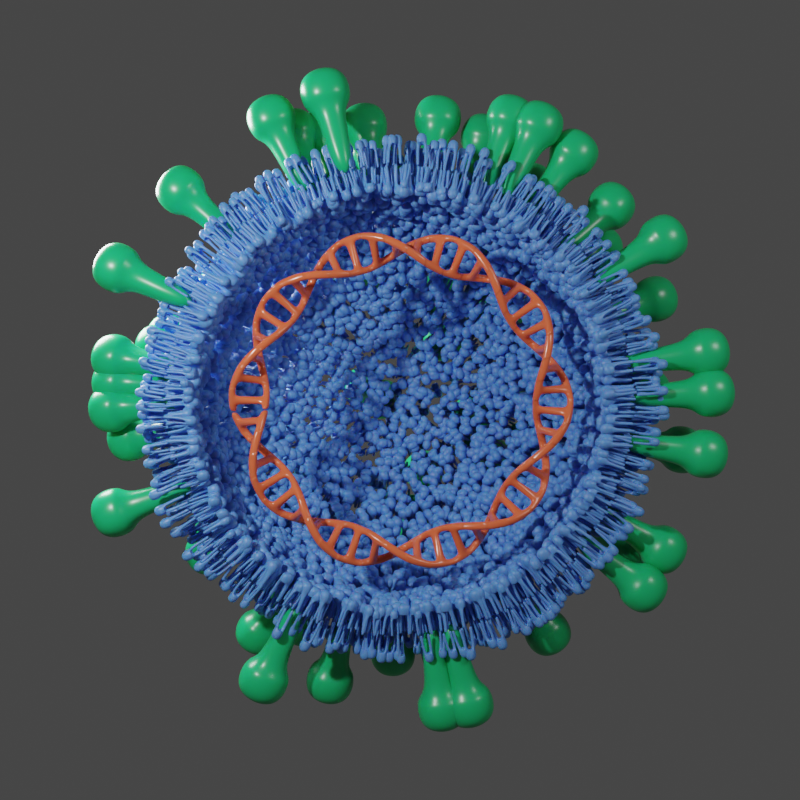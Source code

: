 # Source: virus.blend  (saved by Blender 4.1.23; exported with 4.5.12 LTS)
import bpy
from mathutils import Matrix  # noqa: F401  (used for matrix-valued properties, if any)

bpy.ops.wm.read_factory_settings(use_empty=True)
scene = bpy.context.scene
scene.name = 'Scene'

# ---- collections
col_collection = bpy.data.collections.new('Collection'); scene.collection.children.link(col_collection)
col_render = bpy.data.collections.new('render'); scene.collection.children.link(col_render)

# ---- materials (node trees are filled in below, after node groups)
mat_material_002 = bpy.data.materials.new('Material.002')
mat_material_002.diffuse_color = (0.1141, 0.8, 0.4375, 1.0)
mat_dna = bpy.data.materials.new('DNA')
mat_dna.diffuse_color = (0.8, 0.4808, 0.2422, 1.0)
mat_material_001 = bpy.data.materials.new('Material.001')
mat_material_001.diffuse_color = (0.2113, 0.5084, 0.8, 1.0)

# ---- node groups
ng_geometry_nodes = bpy.data.node_groups.new('Geometry Nodes', 'GeometryNodeTree')
_s = ng_geometry_nodes.interface.new_socket(name='Geometry', in_out='OUTPUT', socket_type='NodeSocketGeometry')
_s = ng_geometry_nodes.interface.new_socket(name='Geometry', in_out='INPUT', socket_type='NodeSocketGeometry')
ng_geometry_nodes.is_modifier = True
# nodes of 'Geometry Nodes' reference scene objects; filled in after objects exist

# ---- material node trees
mat_material_002.use_nodes = True; mat_material_002.node_tree.nodes.clear()
_N = mat_material_002.node_tree.nodes; _L = mat_material_002.node_tree.links
n0 = _N.new('ShaderNodeBsdfPrincipled'); n0.name = 'Principled BSDF'; n0.location = (10, 300)
n0.inputs[0].default_value = (0.01264, 0.5103, 0.1722, 1.0)
n0.inputs[2].default_value = 0.3
n0.inputs[8].default_value = 0.2
n0.inputs[9].default_value = (0.1, 1.0, 0.1)
n0.inputs[10].default_value = 0.5
n1 = _N.new('ShaderNodeOutputMaterial'); n1.name = 'Material Output'; n1.location = (300, 300)
_L.new(n0.outputs[0], n1.inputs[0])
n1.is_active_output = True
mat_dna.use_nodes = True; mat_dna.node_tree.nodes.clear()
_N = mat_dna.node_tree.nodes; _L = mat_dna.node_tree.links
n0 = _N.new('ShaderNodeBsdfPrincipled'); n0.name = 'Principled BSDF'; n0.location = (10, 300)
n0.inputs[0].default_value = (0.8809, 0.1572, 0.06392, 1.0)
n0.inputs[2].default_value = 0.2
n0.inputs[8].default_value = 0.2
n1 = _N.new('ShaderNodeOutputMaterial'); n1.name = 'Material Output'; n1.location = (300, 300)
_L.new(n0.outputs[0], n1.inputs[0])
n1.is_active_output = True
mat_material_001.use_nodes = True; mat_material_001.node_tree.nodes.clear()
_N = mat_material_001.node_tree.nodes; _L = mat_material_001.node_tree.links
n0 = _N.new('ShaderNodeBsdfPrincipled'); n0.name = 'Principled BSDF'; n0.location = (10, 300)
n0.inputs[0].default_value = (0.1329, 0.3305, 0.8, 1.0)
n0.inputs[2].default_value = 0.4
n0.inputs[8].default_value = 0.5
n1 = _N.new('ShaderNodeOutputMaterial'); n1.name = 'Material Output'; n1.location = (300, 300)
_L.new(n0.outputs[0], n1.inputs[0])
n1.is_active_output = True

# ---- world
world_world = bpy.data.worlds.new('World'); scene.world = world_world
world_world.use_nodes = True; world_world.node_tree.nodes.clear()
_N = world_world.node_tree.nodes; _L = world_world.node_tree.links
n0 = _N.new('ShaderNodeOutputWorld'); n0.name = 'World Output'; n0.location = (300, 300)
n1 = _N.new('ShaderNodeBackground'); n1.name = 'Background'; n1.location = (10, 300)
n1.inputs[0].default_value = (0.05088, 0.05088, 0.05088, 1.0)
_L.new(n1.outputs[0], n0.inputs[0])
n0.is_active_output = True
world_world.color = (0.05088, 0.05088, 0.05088)
world_world.use_sun_shadow = False
world_world.sun_shadow_jitter_overblur = 0.0

# ---- cameras
cam_camera = bpy.data.cameras.new('Camera')
cam_camera.clip_end = 100.0
cam_camera.ortho_scale = 7.314

# ---- lights
light_light = bpy.data.lights.new('Light', 'POINT')
light_light.transmission_factor = 0.0
light_light.energy = 9000.0
light_light.shadow_soft_size = 0.5
light_light.shadow_maximum_resolution = 0.006
light_light.use_absolute_resolution = True
light_light.cycles.max_bounces = 512
light_area = bpy.data.lights.new('Area', 'AREA')
light_area.transmission_factor = 0.0
light_area.energy = 5000.0
light_area.shadow_maximum_resolution = 0.006
light_area.use_absolute_resolution = True
light_area.size = 6.0
light_area.size_y = 1.0
light_area_001 = bpy.data.lights.new('Area.001', 'AREA')
light_area_001.transmission_factor = 0.0
light_area_001.energy = 1000.0
light_area_001.shadow_maximum_resolution = 0.006
light_area_001.use_absolute_resolution = True
light_area_001.size = 4.5
light_area_001.size_y = 1.0

# ---- meshes
me_cube_003 = bpy.data.meshes.new('Cube.003')
me_cube_003.from_pydata([(-0.3216, -0.3216, -0.2245), (-0.3216, -0.3216, 1.326), (-0.3216, 0.3216, -0.2245), (-0.3216, 0.3216, 1.326), (0.3216, -0.3216, -0.2245), (0.3216, -0.3216, 1.326), (0.3216, 0.3216, -0.2245), (0.3216, 0.3216, 1.326), (-0.6224, -0.6224, 1.326), (-0.6224, 0.6224, 1.326), (0.6224, 0.6224, 1.326), (0.6224, -0.6224, 1.326), (-0.6224, -0.6224, 2.232), (-0.6224, 0.6224, 2.232), (0.6224, 0.6224, 2.232), (0.6224, -0.6224, 2.232)], [], [(0, 1, 3, 2), (2, 3, 7, 6), (6, 7, 5, 4), (4, 5, 1, 0), (2, 6, 4, 0), (3, 1, 8, 9), (8, 11, 15, 12), (1, 5, 11, 8), (7, 3, 9, 10), (5, 7, 10, 11), (14, 13, 12, 15), (10, 9, 13, 14), (11, 10, 14, 15), (9, 8, 12, 13)])
me_cube_003.polygons.foreach_set('use_smooth', [True] * 14)
_k = set([(0, 1), (0, 2), (0, 4), (1, 3), (1, 5), (2, 3), (2, 6), (3, 7), (4, 5), (4, 6), (5, 7), (6, 7), (8, 9), (8, 11), (8, 12), (9, 10), (9, 13), (10, 11), (10, 14), (11, 15), (12, 13), (12, 15), (13, 14), (14, 15)])
me_cube_003.attributes.new('sharp_edge', 'BOOLEAN', 'EDGE').data.foreach_set('value', [ (min(e.vertices), max(e.vertices)) in _k for e in me_cube_003.edges])
_uv = me_cube_003.uv_layers.new(name='UVMap')
_uv.uv.foreach_set('vector', [0.375, 0.0, 0.625, 0.0, 0.625, 0.25, 0.375, 0.25, 0.375, 0.25, 0.625, 0.25, 0.625, 0.5, 0.375, 0.5, 0.375, 0.5, 0.625, 0.5, 0.625, 0.75, 0.375, 0.75, 0.375, 0.75, 0.625, 0.75, 0.625, 1.0, 0.375, 1.0, 0.125, 0.5, 0.375, 0.5, 0.375, 0.75, 0.125, 0.75, 0.625, 0.25, 0.625, 0.0, 0.625, 0.0, 0.625, 0.25, 0.625, 1.0, 0.625, 0.75, 0.625, 0.75, 0.625, 1.0, 0.625, 1.0, 0.625, 0.75, 0.625, 0.75, 0.625, 1.0, 0.625, 0.5, 0.625, 0.25, 0.625, 0.25, 0.625, 0.5, 0.625, 0.75, 0.625, 0.5, 0.625, 0.5, 0.625, 0.75, 0.625, 0.5, 0.875, 0.5, 0.875, 0.75, 0.625, 0.75, 0.625, 0.5, 0.625, 0.25, 0.625, 0.25, 0.625, 0.5, 0.625, 0.75, 0.625, 0.5, 0.625, 0.5, 0.625, 0.75, 0.625, 0.25, 0.625, 0.0, 0.625, 0.0, 0.625, 0.25])
me_cube_003.materials.append(mat_material_002)
me_cube_003.update()
me_cube_004 = bpy.data.meshes.new('Cube.004')
me_cube_004.from_pydata([(0.9772, 0.2336, -0.4967), (0.9772, -0.2336, -0.4967), (0.9772, 0.2336, 0.4967), (0.6515, 0.2336, 0.4967), (0.9772, -0.2336, -0.2001), (0.9772, -0.2336, 0.2001), (0.9772, 0.2336, -0.2001), (0.9772, 0.2336, 0.2001), (0.0, 0.2336, -0.2001), (0.0, 0.2336, 0.2001), (0.0, -0.2336, -0.2001), (0.0, -0.2336, 0.2001), (0.3257, -0.2336, 0.2001), (0.3257, 0.2336, -0.2001), (0.6515, 0.2336, -0.2001), (0.6515, -0.2336, 0.2001), (0.6515, -0.2336, -0.2001), (0.3257, -0.2336, -0.2001), (0.6515, 0.2336, 0.2001), (0.3257, 0.2336, 0.2001), (0.9772, -0.2336, 0.4967), (0.6515, -0.2336, -0.4967), (0.6515, 0.2336, -0.4967), (0.6515, -0.2336, 0.4967)], [], [(6, 4, 1, 0), (14, 18, 7, 6), (5, 7, 2, 20), (2, 3, 23, 20), (4, 16, 21, 1), (16, 15, 12, 17), (19, 9, 11, 12), (4, 5, 15, 16), (17, 12, 11, 10), (22, 0, 1, 21), (13, 19, 18, 14), (8, 9, 19, 13), (13, 14, 16, 17), (6, 7, 5, 4), (8, 13, 17, 10), (18, 19, 12, 15), (18, 15, 23, 3), (14, 6, 0, 22), (7, 18, 3, 2), (15, 5, 20, 23), (16, 14, 22, 21)])
me_cube_004.polygons.foreach_set('use_smooth', [True] * 21)
_uv = me_cube_004.uv_layers.new(name='UVMap')
_uv.uv.foreach_set('vector', [0.375, 0.5, 0.375, 0.75, 0.375, 0.75, 0.375, 0.5, 0.375, 0.4583, 0.625, 0.4583, 0.625, 0.5, 0.375, 0.5, 0.625, 0.75, 0.625, 0.5, 0.625, 0.5, 0.625, 0.75, 0.625, 0.5, 0.6667, 0.5, 0.6667, 0.75, 0.625, 0.75, 0.375, 0.75, 0.375, 0.7917, 0.375, 0.7917, 0.375, 0.75, 0.375, 0.7917, 0.625, 0.7917, 0.625, 0.8333, 0.375, 0.8333, 0.7083, 0.5, 0.75, 0.5, 0.75, 0.75, 0.7083, 0.75, 0.375, 0.75, 0.625, 0.75, 0.625, 0.7917, 0.375, 0.7917, 0.375, 0.8333, 0.625, 0.8333, 0.625, 0.875, 0.375, 0.875, 0.3333, 0.5, 0.375, 0.5, 0.375, 0.75, 0.3333, 0.75, 0.375, 0.4167, 0.625, 0.4167, 0.625, 0.4583, 0.375, 0.4583, 0.375, 0.375, 0.625, 0.375, 0.625, 0.4167, 0.375, 0.4167, 0.2917, 0.5, 0.3333, 0.5, 0.3333, 0.75, 0.2917, 0.75, 0.375, 0.5, 0.625, 0.5, 0.625, 0.75, 0.375, 0.75, 0.25, 0.5, 0.2917, 0.5, 0.2917, 0.75, 0.25, 0.75, 0.6667, 0.5, 0.7083, 0.5, 0.7083, 0.75, 0.6667, 0.75, 0.6667, 0.5, 0.6667, 0.75, 0.6667, 0.75, 0.6667, 0.5, 0.375, 0.4583, 0.375, 0.5, 0.375, 0.5, 0.375, 0.4583, 0.625, 0.5, 0.625, 0.4583, 0.625, 0.4583, 0.625, 0.5, 0.625, 0.7917, 0.625, 0.75, 0.625, 0.75, 0.625, 0.7917, 0.3333, 0.75, 0.3333, 0.5, 0.3333, 0.5, 0.3333, 0.75])
me_cube_004.materials.append(mat_dna)
me_cube_004.update()
me_sphere = bpy.data.meshes.new('Sphere')
me_sphere.from_pydata([(0.8779, 4.616, 0.187), (1.722, 4.375, -0.09403), (3.182, 3.404, -0.6347), (4.413, 1.044, -1.242), (0.8997, 4.607, 0.2739), (1.765, 4.358, 0.07645), (2.562, 3.941, -0.124), (3.261, 3.373, -0.3196), (3.835, 2.675, -0.503), (4.261, 1.874, -0.6671), (4.523, 1.001, -0.8055), (4.612, 0.08992, -0.913), (0.913, 4.599, 0.3626), (1.791, 4.341, 0.2503), (2.6, 3.916, 0.1284), (3.309, 3.341, 0.001569), (3.891, 2.637, -0.1253), (4.323, 1.833, -0.2474), (4.59, 0.9573, -0.36), (4.68, 0.04518, -0.4587), (0.9174, 4.59, 0.4521), (1.799, 4.323, 0.4258), (2.612, 3.891, 0.3832), (3.325, 3.309, 0.3259), (3.91, 2.6, 0.2561), (4.344, 1.791, 0.1764), (4.612, 0.913, 0.08992), (4.702, 2.623e-06, -6.109e-07), (0.913, 4.581, 0.5415), (1.791, 4.306, 0.6014), (2.6, 3.866, 0.6381), (3.309, 3.277, 0.6503), (3.891, 2.562, 0.6375), (4.323, 1.749, 0.6002), (4.59, 0.8687, 0.5398), (4.68, -0.04517, 0.4587), (0.8997, 4.572, 0.6302), (1.765, 4.289, 0.7752), (2.562, 3.841, 0.8904), (3.261, 3.245, 0.9715), (3.835, 2.525, 1.015), (4.261, 1.708, 1.02), (4.523, 0.8248, 0.9853), (4.612, -0.08992, 0.913), (0.8779, 4.564, 0.7171), (1.722, 4.272, 0.9457), (2.5, 3.817, 1.138), (3.182, 3.214, 1.286), (3.741, 2.489, 1.386), (4.157, 1.667, 1.431), (4.413, 0.7817, 1.422), (4.5, -0.1338, 1.358), (0.8475, 4.555, 0.8014), (1.663, 4.256, 1.111), (2.414, 3.793, 1.378), (3.072, 3.184, 1.592), (3.612, 2.453, 1.745), (4.014, 1.628, 1.831), (4.261, 0.74, 1.846), (4.344, -0.1764, 1.791), (0.8091, 4.547, 0.8824), (1.587, 4.24, 1.27), (2.304, 3.77, 1.609), (2.932, 3.155, 1.886), (3.448, 2.419, 2.09), (3.831, 1.59, 2.214), (4.067, 0.6999, 2.254), (4.147, -0.2173, 2.206), (0.7628, 4.54, 0.9593), (1.496, 4.225, 1.421), (2.172, 3.749, 1.828), (2.765, 3.128, 2.164), (3.251, 2.387, 2.418), (3.612, 1.554, 2.578), (3.835, 0.6618, 2.64), (3.91, -0.2561, 2.6), (0.7091, 4.533, 1.031), (1.391, 4.212, 1.562), (2.019, 3.729, 2.033), (2.57, 3.102, 2.425), (3.022, 2.357, 2.724), (3.358, 1.521, 2.919), (3.565, 0.6262, 3.002), (3.635, -0.2924, 2.969), (0.6487, 4.526, 1.098), (1.272, 4.199, 1.692), (1.847, 3.71, 2.222), (2.351, 3.079, 2.666), (2.765, 2.329, 3.007), (3.072, 1.49, 3.234), (3.261, 0.5933, 3.335), (3.325, -0.3259, 3.309), (0.582, 4.52, 1.158), (1.142, 4.187, 1.81), (1.657, 3.693, 2.393), (2.109, 3.057, 2.884), (2.48, 2.304, 3.264), (2.756, 1.462, 3.518), (2.926, 0.5635, 3.638), (2.983, -0.3563, 3.617), (0.5097, 4.515, 1.211), (0.9997, 4.177, 1.915), (1.451, 3.678, 2.545), (1.847, 3.038, 3.077), (2.172, 2.281, 3.491), (2.414, 1.437, 3.771), (2.562, 0.5371, 3.906), (2.612, -0.3832, 3.891), (0.4324, 4.51, 1.257), (0.8483, 4.168, 2.005), (1.232, 3.665, 2.676), (1.567, 3.022, 3.244), (1.843, 2.262, 3.688), (2.048, 1.415, 3.989), (2.174, 0.5143, 4.138), (2.217, -0.4065, 4.127), (0.3511, 4.507, 1.296), (0.6886, 4.161, 2.08), (0.9997, 3.654, 2.785), (1.272, 3.008, 3.383), (1.496, 2.246, 3.851), (1.663, 1.397, 4.171), (1.765, 0.4953, 4.33), (1.8, -0.4258, 4.323), (0.2663, 4.504, 1.326), (0.5224, 4.155, 2.14), (0.7584, 3.646, 2.871), (0.9652, 2.997, 3.492), (1.135, 2.233, 3.98), (1.261, 1.383, 4.314), (1.339, 0.4804, 4.482), (1.365, -0.4411, 4.478), (0.179, 4.502, 1.347), (0.3511, 4.15, 2.182), (0.5097, 3.64, 2.933), (0.6487, 2.989, 3.571), (0.7628, 2.224, 4.072), (0.8475, 1.373, 4.417), (0.8997, 0.4696, 4.591), (0.9174, -0.4521, 4.59), (0.08992, 4.5, 1.361), (0.1764, 4.148, 2.208), (0.2561, 3.636, 2.971), (0.3259, 2.985, 3.619), (0.3832, 2.219, 4.128), (0.4258, 1.367, 4.479), (0.4521, 0.4631, 4.658), (0.4609, -0.4587, 4.657), (-3.152e-06, 4.5, 1.365), (-2.943e-06, 4.147, 2.217), (-2.377e-06, 3.635, 2.983), (-2.317e-06, 2.983, 3.635), (-9.462e-07, 2.217, 4.147), (-1.304e-06, 1.365, 4.5), (-2.31e-07, 0.4609, 4.68), (-2.31e-07, -0.4609, 4.68), (-0.08992, 4.5, 1.361), (-0.1764, 4.148, 2.208), (-0.2561, 3.636, 2.971), (-0.3259, 2.985, 3.619), (-0.3832, 2.219, 4.128), (-0.4258, 1.367, 4.479), (-0.4521, 0.4631, 4.658), (-0.4609, -0.4587, 4.657), (-0.179, 4.502, 1.347), (-0.3511, 4.15, 2.182), (-0.5097, 3.64, 2.933), (-0.6487, 2.989, 3.571), (-0.7628, 2.224, 4.072), (-0.8475, 1.373, 4.417), (-0.8998, 0.4696, 4.591), (-0.9174, -0.4521, 4.59), (-0.2663, 4.504, 1.326), (-0.5224, 4.155, 2.14), (-0.7584, 3.646, 2.871), (-0.9652, 2.997, 3.492), (-1.135, 2.233, 3.98), (-1.261, 1.383, 4.314), (-1.339, 0.4804, 4.482), (-1.365, -0.4411, 4.478), (-0.3511, 4.507, 1.296), (-0.6886, 4.161, 2.08), (-0.9998, 3.654, 2.785), (-1.272, 3.008, 3.383), (-1.496, 2.246, 3.851), (-1.663, 1.397, 4.171), (-1.765, 0.4953, 4.33), (-1.8, -0.4258, 4.323), (-0.4325, 4.51, 1.257), (-0.8483, 4.168, 2.005), (-1.232, 3.665, 2.676), (-1.567, 3.022, 3.244), (-1.843, 2.262, 3.688), (-2.048, 1.415, 3.989), (-2.174, 0.5143, 4.138), (-2.217, -0.4065, 4.127), (-0.5097, 4.515, 1.211), (-0.9998, 4.177, 1.915), (-1.451, 3.678, 2.545), (-1.847, 3.038, 3.077), (-2.172, 2.281, 3.491), (-2.414, 1.437, 3.771), (-2.562, 0.5371, 3.906), (-2.612, -0.3832, 3.891), (-0.582, 4.52, 1.158), (-1.142, 4.187, 1.81), (-1.657, 3.693, 2.393), (-2.109, 3.057, 2.884), (-2.48, 2.304, 3.264), (-2.756, 1.462, 3.518), (-2.926, 0.5635, 3.638), (-2.983, -0.3563, 3.617), (-0.6487, 4.526, 1.098), (-1.272, 4.199, 1.692), (-1.847, 3.71, 2.222), (-2.351, 3.079, 2.666), (-2.765, 2.329, 3.007), (-3.072, 1.49, 3.234), (-3.261, 0.5933, 3.335), (-3.325, -0.3259, 3.309), (-0.7091, 4.533, 1.031), (-1.391, 4.212, 1.562), (-2.019, 3.729, 2.033), (-2.57, 3.102, 2.425), (-3.022, 2.357, 2.724), (-3.358, 1.521, 2.919), (-3.565, 0.6262, 3.002), (-3.635, -0.2924, 2.969), (-0.7628, 4.54, 0.9593), (-1.496, 4.225, 1.421), (-2.172, 3.749, 1.828), (-2.765, 3.128, 2.164), (-3.251, 2.387, 2.418), (-3.612, 1.554, 2.578), (-3.835, 0.6618, 2.64), (-3.91, -0.2561, 2.6), (-0.8091, 4.547, 0.8824), (-1.587, 4.24, 1.27), (-2.304, 3.77, 1.609), (-2.932, 3.155, 1.886), (-3.448, 2.419, 2.09), (-3.831, 1.59, 2.214), (-4.067, 0.6999, 2.254), (-4.147, -0.2173, 2.206), (-0.8475, 4.555, 0.8014), (-1.663, 4.256, 1.111), (-2.414, 3.793, 1.378), (-3.072, 3.184, 1.592), (-3.612, 2.453, 1.745), (-4.014, 1.628, 1.831), (-4.261, 0.74, 1.846), (-4.344, -0.1764, 1.791), (-0.8779, 4.564, 0.7171), (-1.722, 4.272, 0.9457), (-2.5, 3.817, 1.138), (-3.182, 3.214, 1.286), (-3.741, 2.489, 1.386), (-4.157, 1.667, 1.431), (-4.413, 0.7817, 1.422), (-4.5, -0.1338, 1.358), (-0.8998, 4.572, 0.6302), (-1.765, 4.289, 0.7752), (-2.562, 3.841, 0.8904), (-3.261, 3.245, 0.9715), (-3.835, 2.525, 1.015), (-4.261, 1.708, 1.02), (-4.523, 0.8248, 0.9853), (-4.612, -0.08992, 0.913), (-0.913, 4.581, 0.5415), (-1.791, 4.306, 0.6014), (-2.6, 3.866, 0.6381), (-3.309, 3.277, 0.6503), (-3.891, 2.562, 0.6375), (-4.323, 1.749, 0.6002), (-4.59, 0.8686, 0.5398), (-4.68, -0.04518, 0.4587), (-0.9174, 4.59, 0.4521), (-1.8, 4.323, 0.4258), (-2.612, 3.891, 0.3832), (-3.325, 3.309, 0.3259), (-3.91, 2.6, 0.2561), (-4.344, 1.791, 0.1764), (-4.612, 0.913, 0.08992), (-4.702, -3.099e-06, -1.49e-08), (-0.913, 4.599, 0.3626), (-1.791, 4.341, 0.2503), (-2.6, 3.916, 0.1284), (-3.309, 3.341, 0.001569), (-3.891, 2.637, -0.1253), (-4.323, 1.833, -0.2474), (-4.59, 0.9573, -0.36), (-4.68, 0.04517, -0.4587), (-0.8998, 4.607, 0.2739), (-1.765, 4.358, 0.07645), (-2.562, 3.941, -0.124), (-3.261, 3.373, -0.3196), (-3.835, 2.675, -0.503), (-4.261, 1.874, -0.6671), (-4.523, 1.001, -0.8055), (-4.612, 0.08992, -0.913), (-0.8779, 4.616, 0.187), (-1.722, 4.375, -0.09403), (-2.5, 3.965, -0.3715), (-3.182, 3.404, -0.6347), (-3.741, 2.711, -0.8734), (-4.157, 1.914, -1.079), (-4.413, 1.044, -1.242), (-4.5, 0.1338, -1.358), (-0.8475, 4.624, 0.1027), (-1.663, 4.391, -0.2595), (-2.414, 3.989, -0.6117), (-3.072, 3.434, -0.9404), (-3.612, 2.747, -1.233), (-4.014, 1.954, -1.478), (-4.261, 1.086, -1.667), (-4.344, 0.1764, -1.791), (-0.8091, 4.632, 0.02169), (-1.587, 4.407, -0.4184), (-2.304, 4.012, -0.8423), (-2.932, 3.463, -1.234), (-3.448, 2.781, -1.578), (-3.831, 1.992, -1.862), (-4.067, 1.126, -2.074), (-4.147, 0.2173, -2.206), (-0.7628, 4.64, -0.05516), (-1.496, 4.421, -0.5691), (-2.172, 4.033, -1.061), (-2.765, 3.49, -1.512), (-3.251, 2.813, -1.906), (-3.612, 2.027, -2.226), (-3.835, 1.164, -2.46), (-3.91, 0.2561, -2.6), (-0.7091, 4.647, -0.1271), (-1.391, 4.435, -0.7103), (-2.019, 4.053, -1.266), (-2.57, 3.516, -1.773), (-3.022, 2.843, -2.212), (-3.358, 2.061, -2.566), (-3.565, 1.2, -2.822), (-3.635, 0.2924, -2.969), (-0.6487, 4.653, -0.1935), (-1.272, 4.448, -0.8405), (-1.847, 4.072, -1.455), (-2.351, 3.539, -2.014), (-2.765, 2.871, -2.495), (-3.072, 2.092, -2.881), (-3.261, 1.233, -3.156), (-3.325, 0.3259, -3.309), (-0.582, 4.659, -0.2537), (-1.142, 4.46, -0.9585), (-1.657, 4.089, -1.627), (-2.109, 3.561, -2.232), (-2.48, 2.896, -2.752), (-2.756, 2.12, -3.166), (-2.926, 1.262, -3.458), (-2.983, 0.3563, -3.617), (-0.5097, 4.665, -0.307), (-0.9998, 4.47, -1.063), (-1.451, 4.104, -1.779), (-1.847, 3.58, -2.425), (-2.172, 2.919, -2.979), (-2.414, 2.145, -3.418), (-2.562, 1.289, -3.726), (-2.612, 0.3832, -3.891), (-0.4325, 4.669, -0.3531), (-0.8483, 4.479, -1.154), (-1.232, 4.117, -1.91), (-1.567, 3.596, -2.592), (-1.843, 2.938, -3.175), (-2.048, 2.166, -3.637), (-2.174, 1.312, -3.958), (-2.217, 0.4065, -4.127), (-3.366e-06, 4.68, 0.4609), (-0.3511, 4.673, -0.3914), (-0.6886, 4.486, -1.229), (-0.9998, 4.128, -2.019), (-1.272, 3.61, -2.731), (-1.496, 2.954, -3.339), (-1.663, 2.184, -3.818), (-1.765, 1.331, -4.15), (-1.8, 0.4258, -4.323), (-0.2663, 4.676, -0.4216), (-0.5224, 4.492, -1.288), (-0.7584, 4.136, -2.105), (-0.9652, 3.621, -2.841), (-1.135, 2.967, -3.467), (-1.261, 2.198, -3.961), (-1.339, 1.346, -4.302), (-1.365, 0.4411, -4.478), (-0.179, 4.678, -0.4434), (-0.3511, 4.496, -1.331), (-0.5097, 4.142, -2.167), (-0.6487, 3.629, -2.92), (-0.7628, 2.976, -3.56), (-0.8475, 2.208, -4.064), (-0.8998, 1.356, -4.412), (-0.9174, 0.4521, -4.59), (-0.08992, 4.679, -0.4565), (-0.1764, 4.499, -1.356), (-0.2561, 4.146, -2.204), (-0.3259, 3.633, -2.967), (-0.3832, 2.981, -3.616), (-0.4258, 2.215, -4.126), (-0.4521, 1.363, -4.478), (-0.4609, 0.4587, -4.657), (-3.658e-06, 4.68, -0.4609), (-3.479e-06, 4.5, -1.365), (-3.45e-06, 4.147, -2.217), (-2.317e-06, 3.635, -2.983), (-3.45e-06, 2.983, -3.635), (-1.781e-06, 2.217, -4.147), (-1.542e-06, 1.365, -4.5), (7.45e-09, 0.4609, -4.68), (0.08992, 4.679, -0.4565), (0.1764, 4.499, -1.356), (0.2561, 4.146, -2.204), (0.3259, 3.633, -2.967), (0.3832, 2.981, -3.616), (0.4258, 2.215, -4.126), (0.4521, 1.363, -4.478), (0.4609, 0.4587, -4.657), (0.179, 4.678, -0.4434), (0.3511, 4.496, -1.331), (0.5097, 4.142, -2.167), (0.6487, 3.629, -2.92), (0.7628, 2.976, -3.56), (0.8475, 2.208, -4.064), (0.8997, 1.356, -4.412), (0.9174, 0.4521, -4.59), (0.2663, 4.676, -0.4216), (0.5224, 4.492, -1.288), (0.7584, 4.136, -2.105), (0.9652, 3.621, -2.841), (1.135, 2.967, -3.467), (1.261, 2.198, -3.961), (1.339, 1.346, -4.302), (1.365, 0.4411, -4.478), (0.3511, 4.673, -0.3914), (0.6886, 4.486, -1.229), (0.9997, 4.128, -2.019), (1.272, 3.61, -2.731), (1.496, 2.954, -3.339), (1.663, 2.184, -3.818), (1.765, 1.331, -4.15), (1.8, 0.4258, -4.323), (0.4324, 4.669, -0.3531), (0.8483, 4.479, -1.154), (1.232, 4.117, -1.91), (1.567, 3.596, -2.592), (1.843, 2.938, -3.176), (2.048, 2.166, -3.637), (2.174, 1.312, -3.958), (2.217, 0.4065, -4.127), (0.5097, 4.665, -0.307), (0.9997, 4.47, -1.063), (1.451, 4.104, -1.779), (1.847, 3.58, -2.425), (2.172, 2.919, -2.979), (2.414, 2.145, -3.418), (2.562, 1.289, -3.726), (2.612, 0.3832, -3.891), (0.582, 4.659, -0.2537), (1.142, 4.46, -0.9585), (1.657, 4.089, -1.627), (2.109, 3.561, -2.232), (2.48, 2.896, -2.752), (2.756, 2.12, -3.166), (2.926, 1.262, -3.458), (2.983, 0.3563, -3.617), (0.6487, 4.653, -0.1935), (1.272, 4.448, -0.8405), (1.847, 4.072, -1.455), (2.351, 3.539, -2.014), (2.765, 2.871, -2.495), (3.072, 2.092, -2.881), (3.261, 1.233, -3.156), (3.325, 0.3259, -3.309), (0.7091, 4.647, -0.1271), (1.391, 4.435, -0.7103), (2.019, 4.053, -1.266), (2.57, 3.516, -1.773), (3.022, 2.843, -2.212), (3.358, 2.061, -2.566), (3.565, 1.2, -2.822), (3.635, 0.2924, -2.969), (0.7628, 4.64, -0.05516), (1.496, 4.421, -0.5691), (2.172, 4.033, -1.061), (2.765, 3.49, -1.512), (3.251, 2.813, -1.906), (3.612, 2.027, -2.226), (3.835, 1.164, -2.46), (3.91, 0.2561, -2.6), (0.8091, 4.632, 0.02168), (1.587, 4.407, -0.4184), (2.304, 4.012, -0.8424), (2.932, 3.463, -1.234), (3.448, 2.781, -1.578), (3.831, 1.992, -1.862), (4.067, 1.126, -2.074), (4.147, 0.2173, -2.206), (0.8475, 4.624, 0.1027), (1.663, 4.391, -0.2595), (2.414, 3.989, -0.6117), (3.072, 3.434, -0.9404), (3.612, 2.747, -1.233), (4.014, 1.954, -1.478), (4.261, 1.086, -1.667), (4.344, 0.1764, -1.791), (2.5, 3.965, -0.3715), (3.741, 2.711, -0.8734), (4.157, 1.914, -1.079), (4.5, 0.1338, -1.358)], [], [(2, 509, 6, 7), (510, 2, 7, 8), (511, 510, 8, 9), (3, 511, 9, 10), (512, 3, 10, 11), (0, 372, 4), (1, 0, 4, 5), (509, 1, 5, 6), (6, 5, 13, 14), (7, 6, 14, 15), (8, 7, 15, 16), (9, 8, 16, 17), (10, 9, 17, 18), (11, 10, 18, 19), (4, 372, 12), (5, 4, 12, 13), (18, 17, 25, 26), (19, 18, 26, 27), (12, 372, 20), (13, 12, 20, 21), (14, 13, 21, 22), (15, 14, 22, 23), (16, 15, 23, 24), (17, 16, 24, 25), (22, 21, 29, 30), (23, 22, 30, 31), (24, 23, 31, 32), (25, 24, 32, 33), (26, 25, 33, 34), (27, 26, 34, 35), (20, 372, 28), (21, 20, 28, 29), (34, 33, 41, 42), (35, 34, 42, 43), (28, 372, 36), (29, 28, 36, 37), (30, 29, 37, 38), (31, 30, 38, 39), (32, 31, 39, 40), (33, 32, 40, 41), (39, 38, 46, 47), (40, 39, 47, 48), (41, 40, 48, 49), (42, 41, 49, 50), (43, 42, 50, 51), (36, 372, 44), (37, 36, 44, 45), (38, 37, 45, 46), (51, 50, 58, 59), (44, 372, 52), (45, 44, 52, 53), (46, 45, 53, 54), (47, 46, 54, 55), (48, 47, 55, 56), (49, 48, 56, 57), (50, 49, 57, 58), (56, 55, 63, 64), (57, 56, 64, 65), (58, 57, 65, 66), (59, 58, 66, 67), (52, 372, 60), (53, 52, 60, 61), (54, 53, 61, 62), (55, 54, 62, 63), (60, 372, 68), (61, 60, 68, 69), (62, 61, 69, 70), (63, 62, 70, 71), (64, 63, 71, 72), (65, 64, 72, 73), (66, 65, 73, 74), (67, 66, 74, 75), (72, 71, 79, 80), (73, 72, 80, 81), (74, 73, 81, 82), (75, 74, 82, 83), (68, 372, 76), (69, 68, 76, 77), (70, 69, 77, 78), (71, 70, 78, 79), (77, 76, 84, 85), (78, 77, 85, 86), (79, 78, 86, 87), (80, 79, 87, 88), (81, 80, 88, 89), (82, 81, 89, 90), (83, 82, 90, 91), (76, 372, 84), (89, 88, 96, 97), (90, 89, 97, 98), (91, 90, 98, 99), (84, 372, 92), (85, 84, 92, 93), (86, 85, 93, 94), (87, 86, 94, 95), (88, 87, 95, 96), (93, 92, 100, 101), (94, 93, 101, 102), (95, 94, 102, 103), (96, 95, 103, 104), (97, 96, 104, 105), (98, 97, 105, 106), (99, 98, 106, 107), (92, 372, 100), (105, 104, 112, 113), (106, 105, 113, 114), (107, 106, 114, 115), (100, 372, 108), (101, 100, 108, 109), (102, 101, 109, 110), (103, 102, 110, 111), (104, 103, 111, 112), (110, 109, 117, 118), (111, 110, 118, 119), (112, 111, 119, 120), (113, 112, 120, 121), (114, 113, 121, 122), (115, 114, 122, 123), (108, 372, 116), (109, 108, 116, 117), (122, 121, 129, 130), (123, 122, 130, 131), (116, 372, 124), (117, 116, 124, 125), (118, 117, 125, 126), (119, 118, 126, 127), (120, 119, 127, 128), (121, 120, 128, 129), (127, 126, 134, 135), (128, 127, 135, 136), (129, 128, 136, 137), (130, 129, 137, 138), (131, 130, 138, 139), (124, 372, 132), (125, 124, 132, 133), (126, 125, 133, 134), (139, 138, 146, 147), (132, 372, 140), (133, 132, 140, 141), (134, 133, 141, 142), (135, 134, 142, 143), (136, 135, 143, 144), (137, 136, 144, 145), (138, 137, 145, 146), (143, 142, 150, 151), (144, 143, 151, 152), (145, 144, 152, 153), (146, 145, 153, 154), (147, 146, 154, 155), (140, 372, 148), (141, 140, 148, 149), (142, 141, 149, 150), (155, 154, 162, 163), (148, 372, 156), (149, 148, 156, 157), (150, 149, 157, 158), (151, 150, 158, 159), (152, 151, 159, 160), (153, 152, 160, 161), (154, 153, 161, 162), (160, 159, 167, 168), (161, 160, 168, 169), (162, 161, 169, 170), (163, 162, 170, 171), (156, 372, 164), (157, 156, 164, 165), (158, 157, 165, 166), (159, 158, 166, 167), (164, 372, 172), (165, 164, 172, 173), (166, 165, 173, 174), (167, 166, 174, 175), (168, 167, 175, 176), (169, 168, 176, 177), (170, 169, 177, 178), (171, 170, 178, 179), (176, 175, 183, 184), (177, 176, 184, 185), (178, 177, 185, 186), (179, 178, 186, 187), (172, 372, 180), (173, 172, 180, 181), (174, 173, 181, 182), (175, 174, 182, 183), (181, 180, 188, 189), (182, 181, 189, 190), (183, 182, 190, 191), (184, 183, 191, 192), (185, 184, 192, 193), (186, 185, 193, 194), (187, 186, 194, 195), (180, 372, 188), (193, 192, 200, 201), (194, 193, 201, 202), (195, 194, 202, 203), (188, 372, 196), (189, 188, 196, 197), (190, 189, 197, 198), (191, 190, 198, 199), (192, 191, 199, 200), (198, 197, 205, 206), (199, 198, 206, 207), (200, 199, 207, 208), (201, 200, 208, 209), (202, 201, 209, 210), (203, 202, 210, 211), (196, 372, 204), (197, 196, 204, 205), (210, 209, 217, 218), (211, 210, 218, 219), (204, 372, 212), (205, 204, 212, 213), (206, 205, 213, 214), (207, 206, 214, 215), (208, 207, 215, 216), (209, 208, 216, 217), (214, 213, 221, 222), (215, 214, 222, 223), (216, 215, 223, 224), (217, 216, 224, 225), (218, 217, 225, 226), (219, 218, 226, 227), (212, 372, 220), (213, 212, 220, 221), (226, 225, 233, 234), (227, 226, 234, 235), (220, 372, 228), (221, 220, 228, 229), (222, 221, 229, 230), (223, 222, 230, 231), (224, 223, 231, 232), (225, 224, 232, 233), (231, 230, 238, 239), (232, 231, 239, 240), (233, 232, 240, 241), (234, 233, 241, 242), (235, 234, 242, 243), (228, 372, 236), (229, 228, 236, 237), (230, 229, 237, 238), (243, 242, 250, 251), (236, 372, 244), (237, 236, 244, 245), (238, 237, 245, 246), (239, 238, 246, 247), (240, 239, 247, 248), (241, 240, 248, 249), (242, 241, 249, 250), (247, 246, 254, 255), (248, 247, 255, 256), (249, 248, 256, 257), (250, 249, 257, 258), (251, 250, 258, 259), (244, 372, 252), (245, 244, 252, 253), (246, 245, 253, 254), (259, 258, 266, 267), (252, 372, 260), (253, 252, 260, 261), (254, 253, 261, 262), (255, 254, 262, 263), (256, 255, 263, 264), (257, 256, 264, 265), (258, 257, 265, 266), (264, 263, 271, 272), (265, 264, 272, 273), (266, 265, 273, 274), (267, 266, 274, 275), (260, 372, 268), (261, 260, 268, 269), (262, 261, 269, 270), (263, 262, 270, 271), (269, 268, 276, 277), (270, 269, 277, 278), (271, 270, 278, 279), (272, 271, 279, 280), (273, 272, 280, 281), (274, 273, 281, 282), (275, 274, 282, 283), (268, 372, 276), (281, 280, 288, 289), (282, 281, 289, 290), (283, 282, 290, 291), (276, 372, 284), (277, 276, 284, 285), (278, 277, 285, 286), (279, 278, 286, 287), (280, 279, 287, 288), (285, 284, 292, 293), (286, 285, 293, 294), (287, 286, 294, 295), (288, 287, 295, 296), (289, 288, 296, 297), (290, 289, 297, 298), (291, 290, 298, 299), (284, 372, 292), (297, 296, 304, 305), (298, 297, 305, 306), (299, 298, 306, 307), (292, 372, 300), (293, 292, 300, 301), (294, 293, 301, 302), (295, 294, 302, 303), (296, 295, 303, 304), (302, 301, 309, 310), (303, 302, 310, 311), (304, 303, 311, 312), (305, 304, 312, 313), (306, 305, 313, 314), (307, 306, 314, 315), (300, 372, 308), (301, 300, 308, 309), (314, 313, 321, 322), (315, 314, 322, 323), (308, 372, 316), (309, 308, 316, 317), (310, 309, 317, 318), (311, 310, 318, 319), (312, 311, 319, 320), (313, 312, 320, 321), (318, 317, 325, 326), (319, 318, 326, 327), (320, 319, 327, 328), (321, 320, 328, 329), (322, 321, 329, 330), (323, 322, 330, 331), (316, 372, 324), (317, 316, 324, 325), (330, 329, 337, 338), (331, 330, 338, 339), (324, 372, 332), (325, 324, 332, 333), (326, 325, 333, 334), (327, 326, 334, 335), (328, 327, 335, 336), (329, 328, 336, 337), (335, 334, 342, 343), (336, 335, 343, 344), (337, 336, 344, 345), (338, 337, 345, 346), (339, 338, 346, 347), (332, 372, 340), (333, 332, 340, 341), (334, 333, 341, 342), (347, 346, 354, 355), (340, 372, 348), (341, 340, 348, 349), (342, 341, 349, 350), (343, 342, 350, 351), (344, 343, 351, 352), (345, 344, 352, 353), (346, 345, 353, 354), (352, 351, 359, 360), (353, 352, 360, 361), (354, 353, 361, 362), (355, 354, 362, 363), (348, 372, 356), (349, 348, 356, 357), (350, 349, 357, 358), (351, 350, 358, 359), (356, 372, 364), (357, 356, 364, 365), (358, 357, 365, 366), (359, 358, 366, 367), (360, 359, 367, 368), (361, 360, 368, 369), (362, 361, 369, 370), (363, 362, 370, 371), (368, 367, 376, 377), (369, 368, 377, 378), (370, 369, 378, 379), (371, 370, 379, 380), (364, 372, 373), (365, 364, 373, 374), (366, 365, 374, 375), (367, 366, 375, 376), (374, 373, 381, 382), (375, 374, 382, 383), (376, 375, 383, 384), (377, 376, 384, 385), (378, 377, 385, 386), (379, 378, 386, 387), (380, 379, 387, 388), (373, 372, 381), (386, 385, 393, 394), (387, 386, 394, 395), (388, 387, 395, 396), (381, 372, 389), (382, 381, 389, 390), (383, 382, 390, 391), (384, 383, 391, 392), (385, 384, 392, 393), (390, 389, 397, 398), (391, 390, 398, 399), (392, 391, 399, 400), (393, 392, 400, 401), (394, 393, 401, 402), (395, 394, 402, 403), (396, 395, 403, 404), (389, 372, 397), (402, 401, 409, 410), (403, 402, 410, 411), (397, 372, 405), (404, 403, 411, 412), (398, 397, 405, 406), (399, 398, 406, 407), (400, 399, 407, 408), (401, 400, 408, 409), (406, 405, 413, 414), (407, 406, 414, 415), (408, 407, 415, 416), (409, 408, 416, 417), (410, 409, 417, 418), (411, 410, 418, 419), (412, 411, 419, 420), (405, 372, 413), (418, 417, 425, 426), (419, 418, 426, 427), (420, 419, 427, 428), (413, 372, 421), (414, 413, 421, 422), (415, 414, 422, 423), (416, 415, 423, 424), (417, 416, 424, 425), (423, 422, 430, 431), (424, 423, 431, 432), (425, 424, 432, 433), (426, 425, 433, 434), (427, 426, 434, 435), (428, 427, 435, 436), (421, 372, 429), (422, 421, 429, 430), (435, 434, 442, 443), (436, 435, 443, 444), (429, 372, 437), (430, 429, 437, 438), (431, 430, 438, 439), (432, 431, 439, 440), (433, 432, 440, 441), (434, 433, 441, 442), (439, 438, 446, 447), (440, 439, 447, 448), (441, 440, 448, 449), (442, 441, 449, 450), (443, 442, 450, 451), (444, 443, 451, 452), (437, 372, 445), (438, 437, 445, 446), (451, 450, 458, 459), (452, 451, 459, 460), (445, 372, 453), (446, 445, 453, 454), (447, 446, 454, 455), (448, 447, 455, 456), (449, 448, 456, 457), (450, 449, 457, 458), (456, 455, 463, 464), (457, 456, 464, 465), (458, 457, 465, 466), (459, 458, 466, 467), (460, 459, 467, 468), (453, 372, 461), (454, 453, 461, 462), (455, 454, 462, 463), (468, 467, 475, 476), (461, 372, 469), (462, 461, 469, 470), (463, 462, 470, 471), (464, 463, 471, 472), (465, 464, 472, 473), (466, 465, 473, 474), (467, 466, 474, 475), (473, 472, 480, 481), (474, 473, 481, 482), (475, 474, 482, 483), (476, 475, 483, 484), (469, 372, 477), (470, 469, 477, 478), (471, 470, 478, 479), (472, 471, 479, 480), (477, 372, 485), (478, 477, 485, 486), (479, 478, 486, 487), (480, 479, 487, 488), (481, 480, 488, 489), (482, 481, 489, 490), (483, 482, 490, 491), (484, 483, 491, 492), (489, 488, 496, 497), (490, 489, 497, 498), (491, 490, 498, 499), (492, 491, 499, 500), (485, 372, 493), (486, 485, 493, 494), (487, 486, 494, 495), (488, 487, 495, 496), (494, 493, 501, 502), (495, 494, 502, 503), (496, 495, 503, 504), (497, 496, 504, 505), (498, 497, 505, 506), (499, 498, 506, 507), (500, 499, 507, 508), (493, 372, 501), (506, 505, 510, 511), (507, 506, 511, 3), (508, 507, 3, 512), (501, 372, 0), (502, 501, 0, 1), (503, 502, 1, 509), (504, 503, 509, 2), (505, 504, 2, 510)])
_uv = me_sphere.uv_layers.new(name='UVMap')
_uv.uv.foreach_set('vector', [0.75, 0.75, 0.75, 0.8125, 0.7344, 0.8125, 0.7344, 0.75, 0.75, 0.6875, 0.75, 0.75, 0.7344, 0.75, 0.7344, 0.6875, 0.75, 0.625, 0.75, 0.6875, 0.7344, 0.6875, 0.7344, 0.625, 0.75, 0.5625, 0.75, 0.625, 0.7344, 0.625, 0.7344, 0.5625, 0.75, 0.5, 0.75, 0.5625, 0.7344, 0.5625, 0.7344, 0.5, 0.75, 0.9375, 0.7422, 1.0, 0.7344, 0.9375, 0.75, 0.875, 0.75, 0.9375, 0.7344, 0.9375, 0.7344, 0.875, 0.75, 0.8125, 0.75, 0.875, 0.7344, 0.875, 0.7344, 0.8125, 0.7344, 0.8125, 0.7344, 0.875, 0.7188, 0.875, 0.7188, 0.8125, 0.7344, 0.75, 0.7344, 0.8125, 0.7188, 0.8125, 0.7188, 0.75, 0.7344, 0.6875, 0.7344, 0.75, 0.7188, 0.75, 0.7188, 0.6875, 0.7344, 0.625, 0.7344, 0.6875, 0.7188, 0.6875, 0.7188, 0.625, 0.7344, 0.5625, 0.7344, 0.625, 0.7188, 0.625, 0.7188, 0.5625, 0.7344, 0.5, 0.7344, 0.5625, 0.7188, 0.5625, 0.7188, 0.5, 0.7344, 0.9375, 0.7266, 1.0, 0.7188, 0.9375, 0.7344, 0.875, 0.7344, 0.9375, 0.7188, 0.9375, 0.7188, 0.875, 0.7188, 0.5625, 0.7188, 0.625, 0.7031, 0.625, 0.7031, 0.5625, 0.7188, 0.5, 0.7188, 0.5625, 0.7031, 0.5625, 0.7031, 0.5, 0.7188, 0.9375, 0.7109, 1.0, 0.7031, 0.9375, 0.7188, 0.875, 0.7188, 0.9375, 0.7031, 0.9375, 0.7031, 0.875, 0.7188, 0.8125, 0.7188, 0.875, 0.7031, 0.875, 0.7031, 0.8125, 0.7188, 0.75, 0.7188, 0.8125, 0.7031, 0.8125, 0.7031, 0.75, 0.7188, 0.6875, 0.7188, 0.75, 0.7031, 0.75, 0.7031, 0.6875, 0.7188, 0.625, 0.7188, 0.6875, 0.7031, 0.6875, 0.7031, 0.625, 0.7031, 0.8125, 0.7031, 0.875, 0.6875, 0.875, 0.6875, 0.8125, 0.7031, 0.75, 0.7031, 0.8125, 0.6875, 0.8125, 0.6875, 0.75, 0.7031, 0.6875, 0.7031, 0.75, 0.6875, 0.75, 0.6875, 0.6875, 0.7031, 0.625, 0.7031, 0.6875, 0.6875, 0.6875, 0.6875, 0.625, 0.7031, 0.5625, 0.7031, 0.625, 0.6875, 0.625, 0.6875, 0.5625, 0.7031, 0.5, 0.7031, 0.5625, 0.6875, 0.5625, 0.6875, 0.5, 0.7031, 0.9375, 0.6953, 1.0, 0.6875, 0.9375, 0.7031, 0.875, 0.7031, 0.9375, 0.6875, 0.9375, 0.6875, 0.875, 0.6875, 0.5625, 0.6875, 0.625, 0.6719, 0.625, 0.6719, 0.5625, 0.6875, 0.5, 0.6875, 0.5625, 0.6719, 0.5625, 0.6719, 0.5, 0.6875, 0.9375, 0.6797, 1.0, 0.6719, 0.9375, 0.6875, 0.875, 0.6875, 0.9375, 0.6719, 0.9375, 0.6719, 0.875, 0.6875, 0.8125, 0.6875, 0.875, 0.6719, 0.875, 0.6719, 0.8125, 0.6875, 0.75, 0.6875, 0.8125, 0.6719, 0.8125, 0.6719, 0.75, 0.6875, 0.6875, 0.6875, 0.75, 0.6719, 0.75, 0.6719, 0.6875, 0.6875, 0.625, 0.6875, 0.6875, 0.6719, 0.6875, 0.6719, 0.625, 0.6719, 0.75, 0.6719, 0.8125, 0.6562, 0.8125, 0.6562, 0.75, 0.6719, 0.6875, 0.6719, 0.75, 0.6562, 0.75, 0.6562, 0.6875, 0.6719, 0.625, 0.6719, 0.6875, 0.6562, 0.6875, 0.6562, 0.625, 0.6719, 0.5625, 0.6719, 0.625, 0.6562, 0.625, 0.6562, 0.5625, 0.6719, 0.5, 0.6719, 0.5625, 0.6562, 0.5625, 0.6562, 0.5, 0.6719, 0.9375, 0.6641, 1.0, 0.6562, 0.9375, 0.6719, 0.875, 0.6719, 0.9375, 0.6562, 0.9375, 0.6562, 0.875, 0.6719, 0.8125, 0.6719, 0.875, 0.6562, 0.875, 0.6562, 0.8125, 0.6562, 0.5, 0.6562, 0.5625, 0.6406, 0.5625, 0.6406, 0.5, 0.6562, 0.9375, 0.6484, 1.0, 0.6406, 0.9375, 0.6562, 0.875, 0.6562, 0.9375, 0.6406, 0.9375, 0.6406, 0.875, 0.6562, 0.8125, 0.6562, 0.875, 0.6406, 0.875, 0.6406, 0.8125, 0.6562, 0.75, 0.6562, 0.8125, 0.6406, 0.8125, 0.6406, 0.75, 0.6562, 0.6875, 0.6562, 0.75, 0.6406, 0.75, 0.6406, 0.6875, 0.6562, 0.625, 0.6562, 0.6875, 0.6406, 0.6875, 0.6406, 0.625, 0.6562, 0.5625, 0.6562, 0.625, 0.6406, 0.625, 0.6406, 0.5625, 0.6406, 0.6875, 0.6406, 0.75, 0.625, 0.75, 0.625, 0.6875, 0.6406, 0.625, 0.6406, 0.6875, 0.625, 0.6875, 0.625, 0.625, 0.6406, 0.5625, 0.6406, 0.625, 0.625, 0.625, 0.625, 0.5625, 0.6406, 0.5, 0.6406, 0.5625, 0.625, 0.5625, 0.625, 0.5, 0.6406, 0.9375, 0.6328, 1.0, 0.625, 0.9375, 0.6406, 0.875, 0.6406, 0.9375, 0.625, 0.9375, 0.625, 0.875, 0.6406, 0.8125, 0.6406, 0.875, 0.625, 0.875, 0.625, 0.8125, 0.6406, 0.75, 0.6406, 0.8125, 0.625, 0.8125, 0.625, 0.75, 0.625, 0.9375, 0.6172, 1.0, 0.6094, 0.9375, 0.625, 0.875, 0.625, 0.9375, 0.6094, 0.9375, 0.6094, 0.875, 0.625, 0.8125, 0.625, 0.875, 0.6094, 0.875, 0.6094, 0.8125, 0.625, 0.75, 0.625, 0.8125, 0.6094, 0.8125, 0.6094, 0.75, 0.625, 0.6875, 0.625, 0.75, 0.6094, 0.75, 0.6094, 0.6875, 0.625, 0.625, 0.625, 0.6875, 0.6094, 0.6875, 0.6094, 0.625, 0.625, 0.5625, 0.625, 0.625, 0.6094, 0.625, 0.6094, 0.5625, 0.625, 0.5, 0.625, 0.5625, 0.6094, 0.5625, 0.6094, 0.5, 0.6094, 0.6875, 0.6094, 0.75, 0.5938, 0.75, 0.5938, 0.6875, 0.6094, 0.625, 0.6094, 0.6875, 0.5938, 0.6875, 0.5938, 0.625, 0.6094, 0.5625, 0.6094, 0.625, 0.5938, 0.625, 0.5938, 0.5625, 0.6094, 0.5, 0.6094, 0.5625, 0.5938, 0.5625, 0.5938, 0.5, 0.6094, 0.9375, 0.6016, 1.0, 0.5938, 0.9375, 0.6094, 0.875, 0.6094, 0.9375, 0.5938, 0.9375, 0.5938, 0.875, 0.6094, 0.8125, 0.6094, 0.875, 0.5938, 0.875, 0.5938, 0.8125, 0.6094, 0.75, 0.6094, 0.8125, 0.5938, 0.8125, 0.5938, 0.75, 0.5938, 0.875, 0.5938, 0.9375, 0.5781, 0.9375, 0.5781, 0.875, 0.5938, 0.8125, 0.5938, 0.875, 0.5781, 0.875, 0.5781, 0.8125, 0.5938, 0.75, 0.5938, 0.8125, 0.5781, 0.8125, 0.5781, 0.75, 0.5938, 0.6875, 0.5938, 0.75, 0.5781, 0.75, 0.5781, 0.6875, 0.5938, 0.625, 0.5938, 0.6875, 0.5781, 0.6875, 0.5781, 0.625, 0.5938, 0.5625, 0.5938, 0.625, 0.5781, 0.625, 0.5781, 0.5625, 0.5938, 0.5, 0.5938, 0.5625, 0.5781, 0.5625, 0.5781, 0.5, 0.5938, 0.9375, 0.5859, 1.0, 0.5781, 0.9375, 0.5781, 0.625, 0.5781, 0.6875, 0.5625, 0.6875, 0.5625, 0.625, 0.5781, 0.5625, 0.5781, 0.625, 0.5625, 0.625, 0.5625, 0.5625, 0.5781, 0.5, 0.5781, 0.5625, 0.5625, 0.5625, 0.5625, 0.5, 0.5781, 0.9375, 0.5703, 1.0, 0.5625, 0.9375, 0.5781, 0.875, 0.5781, 0.9375, 0.5625, 0.9375, 0.5625, 0.875, 0.5781, 0.8125, 0.5781, 0.875, 0.5625, 0.875, 0.5625, 0.8125, 0.5781, 0.75, 0.5781, 0.8125, 0.5625, 0.8125, 0.5625, 0.75, 0.5781, 0.6875, 0.5781, 0.75, 0.5625, 0.75, 0.5625, 0.6875, 0.5625, 0.875, 0.5625, 0.9375, 0.5469, 0.9375, 0.5469, 0.875, 0.5625, 0.8125, 0.5625, 0.875, 0.5469, 0.875, 0.5469, 0.8125, 0.5625, 0.75, 0.5625, 0.8125, 0.5469, 0.8125, 0.5469, 0.75, 0.5625, 0.6875, 0.5625, 0.75, 0.5469, 0.75, 0.5469, 0.6875, 0.5625, 0.625, 0.5625, 0.6875, 0.5469, 0.6875, 0.5469, 0.625, 0.5625, 0.5625, 0.5625, 0.625, 0.5469, 0.625, 0.5469, 0.5625, 0.5625, 0.5, 0.5625, 0.5625, 0.5469, 0.5625, 0.5469, 0.5, 0.5625, 0.9375, 0.5547, 1.0, 0.5469, 0.9375, 0.5469, 0.625, 0.5469, 0.6875, 0.5312, 0.6875, 0.5312, 0.625, 0.5469, 0.5625, 0.5469, 0.625, 0.5312, 0.625, 0.5312, 0.5625, 0.5469, 0.5, 0.5469, 0.5625, 0.5312, 0.5625, 0.5312, 0.5, 0.5469, 0.9375, 0.5391, 1.0, 0.5312, 0.9375, 0.5469, 0.875, 0.5469, 0.9375, 0.5312, 0.9375, 0.5312, 0.875, 0.5469, 0.8125, 0.5469, 0.875, 0.5312, 0.875, 0.5312, 0.8125, 0.5469, 0.75, 0.5469, 0.8125, 0.5312, 0.8125, 0.5312, 0.75, 0.5469, 0.6875, 0.5469, 0.75, 0.5312, 0.75, 0.5312, 0.6875, 0.5312, 0.8125, 0.5312, 0.875, 0.5156, 0.875, 0.5156, 0.8125, 0.5312, 0.75, 0.5312, 0.8125, 0.5156, 0.8125, 0.5156, 0.75, 0.5312, 0.6875, 0.5312, 0.75, 0.5156, 0.75, 0.5156, 0.6875, 0.5312, 0.625, 0.5312, 0.6875, 0.5156, 0.6875, 0.5156, 0.625, 0.5312, 0.5625, 0.5312, 0.625, 0.5156, 0.625, 0.5156, 0.5625, 0.5312, 0.5, 0.5312, 0.5625, 0.5156, 0.5625, 0.5156, 0.5, 0.5312, 0.9375, 0.5234, 1.0, 0.5156, 0.9375, 0.5312, 0.875, 0.5312, 0.9375, 0.5156, 0.9375, 0.5156, 0.875, 0.5156, 0.5625, 0.5156, 0.625, 0.5, 0.625, 0.5, 0.5625, 0.5156, 0.5, 0.5156, 0.5625, 0.5, 0.5625, 0.5, 0.5, 0.5156, 0.9375, 0.5078, 1.0, 0.5, 0.9375, 0.5156, 0.875, 0.5156, 0.9375, 0.5, 0.9375, 0.5, 0.875, 0.5156, 0.8125, 0.5156, 0.875, 0.5, 0.875, 0.5, 0.8125, 0.5156, 0.75, 0.5156, 0.8125, 0.5, 0.8125, 0.5, 0.75, 0.5156, 0.6875, 0.5156, 0.75, 0.5, 0.75, 0.5, 0.6875, 0.5156, 0.625, 0.5156, 0.6875, 0.5, 0.6875, 0.5, 0.625, 0.5, 0.75, 0.5, 0.8125, 0.4844, 0.8125, 0.4844, 0.75, 0.5, 0.6875, 0.5, 0.75, 0.4844, 0.75, 0.4844, 0.6875, 0.5, 0.625, 0.5, 0.6875, 0.4844, 0.6875, 0.4844, 0.625, 0.5, 0.5625, 0.5, 0.625, 0.4844, 0.625, 0.4844, 0.5625, 0.5, 0.5, 0.5, 0.5625, 0.4844, 0.5625, 0.4844, 0.5, 0.5, 0.9375, 0.4922, 1.0, 0.4844, 0.9375, 0.5, 0.875, 0.5, 0.9375, 0.4844, 0.9375, 0.4844, 0.875, 0.5, 0.8125, 0.5, 0.875, 0.4844, 0.875, 0.4844, 0.8125, 0.4844, 0.5, 0.4844, 0.5625, 0.4688, 0.5625, 0.4688, 0.5, 0.4844, 0.9375, 0.4766, 1.0, 0.4688, 0.9375, 0.4844, 0.875, 0.4844, 0.9375, 0.4688, 0.9375, 0.4688, 0.875, 0.4844, 0.8125, 0.4844, 0.875, 0.4688, 0.875, 0.4688, 0.8125, 0.4844, 0.75, 0.4844, 0.8125, 0.4688, 0.8125, 0.4687, 0.75, 0.4844, 0.6875, 0.4844, 0.75, 0.4687, 0.75, 0.4688, 0.6875, 0.4844, 0.625, 0.4844, 0.6875, 0.4688, 0.6875, 0.4688, 0.625, 0.4844, 0.5625, 0.4844, 0.625, 0.4688, 0.625, 0.4688, 0.5625, 0.4687, 0.75, 0.4688, 0.8125, 0.4531, 0.8125, 0.4531, 0.75, 0.4688, 0.6875, 0.4687, 0.75, 0.4531, 0.75, 0.4531, 0.6875, 0.4688, 0.625, 0.4688, 0.6875, 0.4531, 0.6875, 0.4531, 0.625, 0.4688, 0.5625, 0.4688, 0.625, 0.4531, 0.625, 0.4531, 0.5625, 0.4688, 0.5, 0.4688, 0.5625, 0.4531, 0.5625, 0.4531, 0.5, 0.4688, 0.9375, 0.4609, 1.0, 0.4531, 0.9375, 0.4688, 0.875, 0.4688, 0.9375, 0.4531, 0.9375, 0.4531, 0.875, 0.4688, 0.8125, 0.4688, 0.875, 0.4531, 0.875, 0.4531, 0.8125, 0.4531, 0.5, 0.4531, 0.5625, 0.4375, 0.5625, 0.4375, 0.5, 0.4531, 0.9375, 0.4453, 1.0, 0.4375, 0.9375, 0.4531, 0.875, 0.4531, 0.9375, 0.4375, 0.9375, 0.4375, 0.875, 0.4531, 0.8125, 0.4531, 0.875, 0.4375, 0.875, 0.4375, 0.8125, 0.4531, 0.75, 0.4531, 0.8125, 0.4375, 0.8125, 0.4375, 0.75, 0.4531, 0.6875, 0.4531, 0.75, 0.4375, 0.75, 0.4375, 0.6875, 0.4531, 0.625, 0.4531, 0.6875, 0.4375, 0.6875, 0.4375, 0.625, 0.4531, 0.5625, 0.4531, 0.625, 0.4375, 0.625, 0.4375, 0.5625, 0.4375, 0.6875, 0.4375, 0.75, 0.4219, 0.75, 0.4219, 0.6875, 0.4375, 0.625, 0.4375, 0.6875, 0.4219, 0.6875, 0.4219, 0.625, 0.4375, 0.5625, 0.4375, 0.625, 0.4219, 0.625, 0.4219, 0.5625, 0.4375, 0.5, 0.4375, 0.5625, 0.4219, 0.5625, 0.4219, 0.5, 0.4375, 0.9375, 0.4297, 1.0, 0.4219, 0.9375, 0.4375, 0.875, 0.4375, 0.9375, 0.4219, 0.9375, 0.4219, 0.875, 0.4375, 0.8125, 0.4375, 0.875, 0.4219, 0.875, 0.4219, 0.8125, 0.4375, 0.75, 0.4375, 0.8125, 0.4219, 0.8125, 0.4219, 0.75, 0.4219, 0.9375, 0.4141, 1.0, 0.4062, 0.9375, 0.4219, 0.875, 0.4219, 0.9375, 0.4062, 0.9375, 0.4062, 0.875, 0.4219, 0.8125, 0.4219, 0.875, 0.4062, 0.875, 0.4063, 0.8125, 0.4219, 0.75, 0.4219, 0.8125, 0.4063, 0.8125, 0.4062, 0.75, 0.4219, 0.6875, 0.4219, 0.75, 0.4062, 0.75, 0.4062, 0.6875, 0.4219, 0.625, 0.4219, 0.6875, 0.4062, 0.6875, 0.4062, 0.625, 0.4219, 0.5625, 0.4219, 0.625, 0.4062, 0.625, 0.4062, 0.5625, 0.4219, 0.5, 0.4219, 0.5625, 0.4062, 0.5625, 0.4062, 0.5, 0.4062, 0.6875, 0.4062, 0.75, 0.3906, 0.75, 0.3906, 0.6875, 0.4062, 0.625, 0.4062, 0.6875, 0.3906, 0.6875, 0.3906, 0.625, 0.4062, 0.5625, 0.4062, 0.625, 0.3906, 0.625, 0.3906, 0.5625, 0.4062, 0.5, 0.4062, 0.5625, 0.3906, 0.5625, 0.3906, 0.5, 0.4062, 0.9375, 0.3984, 1.0, 0.3906, 0.9375, 0.4062, 0.875, 0.4062, 0.9375, 0.3906, 0.9375, 0.3906, 0.875, 0.4063, 0.8125, 0.4062, 0.875, 0.3906, 0.875, 0.3906, 0.8125, 0.4062, 0.75, 0.4063, 0.8125, 0.3906, 0.8125, 0.3906, 0.75, 0.3906, 0.875, 0.3906, 0.9375, 0.375, 0.9375, 0.375, 0.875, 0.3906, 0.8125, 0.3906, 0.875, 0.375, 0.875, 0.375, 0.8125, 0.3906, 0.75, 0.3906, 0.8125, 0.375, 0.8125, 0.375, 0.75, 0.3906, 0.6875, 0.3906, 0.75, 0.375, 0.75, 0.375, 0.6875, 0.3906, 0.625, 0.3906, 0.6875, 0.375, 0.6875, 0.375, 0.625, 0.3906, 0.5625, 0.3906, 0.625, 0.375, 0.625, 0.375, 0.5625, 0.3906, 0.5, 0.3906, 0.5625, 0.375, 0.5625, 0.375, 0.5, 0.3906, 0.9375, 0.3828, 1.0, 0.375, 0.9375, 0.375, 0.625, 0.375, 0.6875, 0.3594, 0.6875, 0.3594, 0.625, 0.375, 0.5625, 0.375, 0.625, 0.3594, 0.625, 0.3594, 0.5625, 0.375, 0.5, 0.375, 0.5625, 0.3594, 0.5625, 0.3594, 0.5, 0.375, 0.9375, 0.3672, 1.0, 0.3594, 0.9375, 0.375, 0.875, 0.375, 0.9375, 0.3594, 0.9375, 0.3594, 0.875, 0.375, 0.8125, 0.375, 0.875, 0.3594, 0.875, 0.3594, 0.8125, 0.375, 0.75, 0.375, 0.8125, 0.3594, 0.8125, 0.3594, 0.75, 0.375, 0.6875, 0.375, 0.75, 0.3594, 0.75, 0.3594, 0.6875, 0.3594, 0.8125, 0.3594, 0.875, 0.3438, 0.875, 0.3438, 0.8125, 0.3594, 0.75, 0.3594, 0.8125, 0.3438, 0.8125, 0.3438, 0.75, 0.3594, 0.6875, 0.3594, 0.75, 0.3438, 0.75, 0.3438, 0.6875, 0.3594, 0.625, 0.3594, 0.6875, 0.3438, 0.6875, 0.3438, 0.625, 0.3594, 0.5625, 0.3594, 0.625, 0.3438, 0.625, 0.3438, 0.5625, 0.3594, 0.5, 0.3594, 0.5625, 0.3438, 0.5625, 0.3438, 0.5, 0.3594, 0.9375, 0.3516, 1.0, 0.3438, 0.9375, 0.3594, 0.875, 0.3594, 0.9375, 0.3438, 0.9375, 0.3438, 0.875, 0.3438, 0.5625, 0.3438, 0.625, 0.3281, 0.625, 0.3281, 0.5625, 0.3438, 0.5, 0.3438, 0.5625, 0.3281, 0.5625, 0.3281, 0.5, 0.3438, 0.9375, 0.3359, 1.0, 0.3281, 0.9375, 0.3438, 0.875, 0.3438, 0.9375, 0.3281, 0.9375, 0.3281, 0.875, 0.3438, 0.8125, 0.3438, 0.875, 0.3281, 0.875, 0.3281, 0.8125, 0.3438, 0.75, 0.3438, 0.8125, 0.3281, 0.8125, 0.3281, 0.75, 0.3438, 0.6875, 0.3438, 0.75, 0.3281, 0.75, 0.3281, 0.6875, 0.3438, 0.625, 0.3438, 0.6875, 0.3281, 0.6875, 0.3281, 0.625, 0.3281, 0.8125, 0.3281, 0.875, 0.3125, 0.875, 0.3125, 0.8125, 0.3281, 0.75, 0.3281, 0.8125, 0.3125, 0.8125, 0.3125, 0.75, 0.3281, 0.6875, 0.3281, 0.75, 0.3125, 0.75, 0.3125, 0.6875, 0.3281, 0.625, 0.3281, 0.6875, 0.3125, 0.6875, 0.3125, 0.625, 0.3281, 0.5625, 0.3281, 0.625, 0.3125, 0.625, 0.3125, 0.5625, 0.3281, 0.5, 0.3281, 0.5625, 0.3125, 0.5625, 0.3125, 0.5, 0.3281, 0.9375, 0.3203, 1.0, 0.3125, 0.9375, 0.3281, 0.875, 0.3281, 0.9375, 0.3125, 0.9375, 0.3125, 0.875, 0.3125, 0.5625, 0.3125, 0.625, 0.2969, 0.625, 0.2969, 0.5625, 0.3125, 0.5, 0.3125, 0.5625, 0.2969, 0.5625, 0.2969, 0.5, 0.3125, 0.9375, 0.3047, 1.0, 0.2969, 0.9375, 0.3125, 0.875, 0.3125, 0.9375, 0.2969, 0.9375, 0.2969, 0.875, 0.3125, 0.8125, 0.3125, 0.875, 0.2969, 0.875, 0.2969, 0.8125, 0.3125, 0.75, 0.3125, 0.8125, 0.2969, 0.8125, 0.2969, 0.75, 0.3125, 0.6875, 0.3125, 0.75, 0.2969, 0.75, 0.2969, 0.6875, 0.3125, 0.625, 0.3125, 0.6875, 0.2969, 0.6875, 0.2969, 0.625, 0.2969, 0.75, 0.2969, 0.8125, 0.2812, 0.8125, 0.2812, 0.75, 0.2969, 0.6875, 0.2969, 0.75, 0.2812, 0.75, 0.2813, 0.6875, 0.2969, 0.625, 0.2969, 0.6875, 0.2813, 0.6875, 0.2812, 0.625, 0.2969, 0.5625, 0.2969, 0.625, 0.2812, 0.625, 0.2812, 0.5625, 0.2969, 0.5, 0.2969, 0.5625, 0.2812, 0.5625, 0.2812, 0.5, 0.2969, 0.9375, 0.2891, 1.0, 0.2812, 0.9375, 0.2969, 0.875, 0.2969, 0.9375, 0.2812, 0.9375, 0.2812, 0.875, 0.2969, 0.8125, 0.2969, 0.875, 0.2812, 0.875, 0.2812, 0.8125, 0.2812, 0.5, 0.2812, 0.5625, 0.2656, 0.5625, 0.2656, 0.5, 0.2812, 0.9375, 0.2734, 1.0, 0.2656, 0.9375, 0.2812, 0.875, 0.2812, 0.9375, 0.2656, 0.9375, 0.2656, 0.875, 0.2812, 0.8125, 0.2812, 0.875, 0.2656, 0.875, 0.2656, 0.8125, 0.2812, 0.75, 0.2812, 0.8125, 0.2656, 0.8125, 0.2656, 0.75, 0.2813, 0.6875, 0.2812, 0.75, 0.2656, 0.75, 0.2656, 0.6875, 0.2812, 0.625, 0.2813, 0.6875, 0.2656, 0.6875, 0.2656, 0.625, 0.2812, 0.5625, 0.2812, 0.625, 0.2656, 0.625, 0.2656, 0.5625, 0.2656, 0.75, 0.2656, 0.8125, 0.25, 0.8125, 0.25, 0.75, 0.2656, 0.6875, 0.2656, 0.75, 0.25, 0.75, 0.25, 0.6875, 0.2656, 0.625, 0.2656, 0.6875, 0.25, 0.6875, 0.25, 0.625, 0.2656, 0.5625, 0.2656, 0.625, 0.25, 0.625, 0.25, 0.5625, 0.2656, 0.5, 0.2656, 0.5625, 0.25, 0.5625, 0.25, 0.5, 0.2656, 0.9375, 0.2578, 1.0, 0.25, 0.9375, 0.2656, 0.875, 0.2656, 0.9375, 0.25, 0.9375, 0.25, 0.875, 0.2656, 0.8125, 0.2656, 0.875, 0.25, 0.875, 0.25, 0.8125, 0.25, 0.5, 0.25, 0.5625, 0.2344, 0.5625, 0.2344, 0.5, 0.25, 0.9375, 0.2422, 1.0, 0.2344, 0.9375, 0.25, 0.875, 0.25, 0.9375, 0.2344, 0.9375, 0.2344, 0.875, 0.25, 0.8125, 0.25, 0.875, 0.2344, 0.875, 0.2344, 0.8125, 0.25, 0.75, 0.25, 0.8125, 0.2344, 0.8125, 0.2344, 0.75, 0.25, 0.6875, 0.25, 0.75, 0.2344, 0.75, 0.2344, 0.6875, 0.25, 0.625, 0.25, 0.6875, 0.2344, 0.6875, 0.2344, 0.625, 0.25, 0.5625, 0.25, 0.625, 0.2344, 0.625, 0.2344, 0.5625, 0.2344, 0.6875, 0.2344, 0.75, 0.2187, 0.75, 0.2188, 0.6875, 0.2344, 0.625, 0.2344, 0.6875, 0.2188, 0.6875, 0.2188, 0.625, 0.2344, 0.5625, 0.2344, 0.625, 0.2188, 0.625, 0.2188, 0.5625, 0.2344, 0.5, 0.2344, 0.5625, 0.2188, 0.5625, 0.2187, 0.5, 0.2344, 0.9375, 0.2266, 1.0, 0.2188, 0.9375, 0.2344, 0.875, 0.2344, 0.9375, 0.2188, 0.9375, 0.2188, 0.875, 0.2344, 0.8125, 0.2344, 0.875, 0.2188, 0.875, 0.2188, 0.8125, 0.2344, 0.75, 0.2344, 0.8125, 0.2188, 0.8125, 0.2187, 0.75, 0.2188, 0.875, 0.2188, 0.9375, 0.2031, 0.9375, 0.2031, 0.875, 0.2188, 0.8125, 0.2188, 0.875, 0.2031, 0.875, 0.2031, 0.8125, 0.2187, 0.75, 0.2188, 0.8125, 0.2031, 0.8125, 0.2031, 0.75, 0.2188, 0.6875, 0.2187, 0.75, 0.2031, 0.75, 0.2031, 0.6875, 0.2188, 0.625, 0.2188, 0.6875, 0.2031, 0.6875, 0.2031, 0.625, 0.2188, 0.5625, 0.2188, 0.625, 0.2031, 0.625, 0.2031, 0.5625, 0.2187, 0.5, 0.2188, 0.5625, 0.2031, 0.5625, 0.2031, 0.5, 0.2188, 0.9375, 0.2109, 1.0, 0.2031, 0.9375, 0.2031, 0.625, 0.2031, 0.6875, 0.1875, 0.6875, 0.1875, 0.625, 0.2031, 0.5625, 0.2031, 0.625, 0.1875, 0.625, 0.1875, 0.5625, 0.2031, 0.5, 0.2031, 0.5625, 0.1875, 0.5625, 0.1875, 0.5, 0.2031, 0.9375, 0.1953, 1.0, 0.1875, 0.9375, 0.2031, 0.875, 0.2031, 0.9375, 0.1875, 0.9375, 0.1875, 0.875, 0.2031, 0.8125, 0.2031, 0.875, 0.1875, 0.875, 0.1875, 0.8125, 0.2031, 0.75, 0.2031, 0.8125, 0.1875, 0.8125, 0.1875, 0.75, 0.2031, 0.6875, 0.2031, 0.75, 0.1875, 0.75, 0.1875, 0.6875, 0.1875, 0.875, 0.1875, 0.9375, 0.1719, 0.9375, 0.1719, 0.875, 0.1875, 0.8125, 0.1875, 0.875, 0.1719, 0.875, 0.1719, 0.8125, 0.1875, 0.75, 0.1875, 0.8125, 0.1719, 0.8125, 0.1719, 0.75, 0.1875, 0.6875, 0.1875, 0.75, 0.1719, 0.75, 0.1719, 0.6875, 0.1875, 0.625, 0.1875, 0.6875, 0.1719, 0.6875, 0.1719, 0.625, 0.1875, 0.5625, 0.1875, 0.625, 0.1719, 0.625, 0.1719, 0.5625, 0.1875, 0.5, 0.1875, 0.5625, 0.1719, 0.5625, 0.1719, 0.5, 0.1875, 0.9375, 0.1797, 1.0, 0.1719, 0.9375, 0.1719, 0.625, 0.1719, 0.6875, 0.1563, 0.6875, 0.1562, 0.625, 0.1719, 0.5625, 0.1719, 0.625, 0.1562, 0.625, 0.1562, 0.5625, 0.1719, 0.5, 0.1719, 0.5625, 0.1562, 0.5625, 0.1562, 0.5, 0.1719, 0.9375, 0.1641, 1.0, 0.1563, 0.9375, 0.1719, 0.875, 0.1719, 0.9375, 0.1563, 0.9375, 0.1562, 0.875, 0.1719, 0.8125, 0.1719, 0.875, 0.1562, 0.875, 0.1563, 0.8125, 0.1719, 0.75, 0.1719, 0.8125, 0.1563, 0.8125, 0.1562, 0.75, 0.1719, 0.6875, 0.1719, 0.75, 0.1562, 0.75, 0.1563, 0.6875, 0.1563, 0.8125, 0.1562, 0.875, 0.1406, 0.875, 0.1406, 0.8125, 0.1562, 0.75, 0.1563, 0.8125, 0.1406, 0.8125, 0.1406, 0.75, 0.1563, 0.6875, 0.1562, 0.75, 0.1406, 0.75, 0.1406, 0.6875, 0.1562, 0.625, 0.1563, 0.6875, 0.1406, 0.6875, 0.1406, 0.625, 0.1562, 0.5625, 0.1562, 0.625, 0.1406, 0.625, 0.1406, 0.5625, 0.1562, 0.5, 0.1562, 0.5625, 0.1406, 0.5625, 0.1406, 0.5, 0.1563, 0.9375, 0.1484, 1.0, 0.1406, 0.9375, 0.1562, 0.875, 0.1563, 0.9375, 0.1406, 0.9375, 0.1406, 0.875, 0.1406, 0.5625, 0.1406, 0.625, 0.125, 0.625, 0.125, 0.5625, 0.1406, 0.5, 0.1406, 0.5625, 0.125, 0.5625, 0.125, 0.5, 0.1406, 0.9375, 0.1328, 1.0, 0.125, 0.9375, 0.1406, 0.875, 0.1406, 0.9375, 0.125, 0.9375, 0.125, 0.875, 0.1406, 0.8125, 0.1406, 0.875, 0.125, 0.875, 0.125, 0.8125, 0.1406, 0.75, 0.1406, 0.8125, 0.125, 0.8125, 0.125, 0.75, 0.1406, 0.6875, 0.1406, 0.75, 0.125, 0.75, 0.125, 0.6875, 0.1406, 0.625, 0.1406, 0.6875, 0.125, 0.6875, 0.125, 0.625, 0.125, 0.8125, 0.125, 0.875, 0.1094, 0.875, 0.1094, 0.8125, 0.125, 0.75, 0.125, 0.8125, 0.1094, 0.8125, 0.1094, 0.75, 0.125, 0.6875, 0.125, 0.75, 0.1094, 0.75, 0.1094, 0.6875, 0.125, 0.625, 0.125, 0.6875, 0.1094, 0.6875, 0.1094, 0.625, 0.125, 0.5625, 0.125, 0.625, 0.1094, 0.625, 0.1094, 0.5625, 0.125, 0.5, 0.125, 0.5625, 0.1094, 0.5625, 0.1094, 0.5, 0.125, 0.9375, 0.1172, 1.0, 0.1094, 0.9375, 0.125, 0.875, 0.125, 0.9375, 0.1094, 0.9375, 0.1094, 0.875, 0.1094, 0.5625, 0.1094, 0.625, 0.09375, 0.625, 0.09375, 0.5625, 0.1094, 0.5, 0.1094, 0.5625, 0.09375, 0.5625, 0.09375, 0.5, 0.1094, 0.9375, 0.1016, 1.0, 0.09375, 0.9375, 0.1094, 0.875, 0.1094, 0.9375, 0.09375, 0.9375, 0.09375, 0.875, 0.1094, 0.8125, 0.1094, 0.875, 0.09375, 0.875, 0.09375, 0.8125, 0.1094, 0.75, 0.1094, 0.8125, 0.09375, 0.8125, 0.09375, 0.75, 0.1094, 0.6875, 0.1094, 0.75, 0.09375, 0.75, 0.09375, 0.6875, 0.1094, 0.625, 0.1094, 0.6875, 0.09375, 0.6875, 0.09375, 0.625, 0.09375, 0.75, 0.09375, 0.8125, 0.07813, 0.8125, 0.07812, 0.75, 0.09375, 0.6875, 0.09375, 0.75, 0.07812, 0.75, 0.07813, 0.6875, 0.09375, 0.625, 0.09375, 0.6875, 0.07813, 0.6875, 0.07812, 0.625, 0.09375, 0.5625, 0.09375, 0.625, 0.07812, 0.625, 0.07812, 0.5625, 0.09375, 0.5, 0.09375, 0.5625, 0.07812, 0.5625, 0.07812, 0.5, 0.09375, 0.9375, 0.08594, 1.0, 0.07813, 0.9375, 0.09375, 0.875, 0.09375, 0.9375, 0.07813, 0.9375, 0.07812, 0.875, 0.09375, 0.8125, 0.09375, 0.875, 0.07812, 0.875, 0.07813, 0.8125, 0.07812, 0.5, 0.07812, 0.5625, 0.0625, 0.5625, 0.0625, 0.5, 0.07813, 0.9375, 0.07031, 1.0, 0.0625, 0.9375, 0.07812, 0.875, 0.07813, 0.9375, 0.0625, 0.9375, 0.0625, 0.875, 0.07813, 0.8125, 0.07812, 0.875, 0.0625, 0.875, 0.0625, 0.8125, 0.07812, 0.75, 0.07813, 0.8125, 0.0625, 0.8125, 0.0625, 0.75, 0.07813, 0.6875, 0.07812, 0.75, 0.0625, 0.75, 0.0625, 0.6875, 0.07812, 0.625, 0.07813, 0.6875, 0.0625, 0.6875, 0.0625, 0.625, 0.07812, 0.5625, 0.07812, 0.625, 0.0625, 0.625, 0.0625, 0.5625, 0.0625, 0.6875, 0.0625, 0.75, 0.04687, 0.75, 0.04688, 0.6875, 0.0625, 0.625, 0.0625, 0.6875, 0.04688, 0.6875, 0.04687, 0.625, 0.0625, 0.5625, 0.0625, 0.625, 0.04687, 0.625, 0.04688, 0.5625, 0.0625, 0.5, 0.0625, 0.5625, 0.04688, 0.5625, 0.04687, 0.5, 0.0625, 0.9375, 0.05469, 1.0, 0.04688, 0.9375, 0.0625, 0.875, 0.0625, 0.9375, 0.04688, 0.9375, 0.04688, 0.875, 0.0625, 0.8125, 0.0625, 0.875, 0.04688, 0.875, 0.04688, 0.8125, 0.0625, 0.75, 0.0625, 0.8125, 0.04688, 0.8125, 0.04687, 0.75, 0.04688, 0.9375, 0.03906, 1.0, 0.03125, 0.9375, 0.04688, 0.875, 0.04688, 0.9375, 0.03125, 0.9375, 0.03125, 0.875, 0.04688, 0.8125, 0.04688, 0.875, 0.03125, 0.875, 0.03125, 0.8125, 0.04687, 0.75, 0.04688, 0.8125, 0.03125, 0.8125, 0.03125, 0.75, 0.04688, 0.6875, 0.04687, 0.75, 0.03125, 0.75, 0.03125, 0.6875, 0.04687, 0.625, 0.04688, 0.6875, 0.03125, 0.6875, 0.03125, 0.625, 0.04688, 0.5625, 0.04687, 0.625, 0.03125, 0.625, 0.03125, 0.5625, 0.04687, 0.5, 0.04688, 0.5625, 0.03125, 0.5625, 0.03125, 0.5, 0.03125, 0.6875, 0.03125, 0.75, 0.01562, 0.75, 0.01563, 0.6875, 0.03125, 0.625, 0.03125, 0.6875, 0.01563, 0.6875, 0.01562, 0.625, 0.03125, 0.5625, 0.03125, 0.625, 0.01562, 0.625, 0.01562, 0.5625, 0.03125, 0.5, 0.03125, 0.5625, 0.01562, 0.5625, 0.01562, 0.5, 0.03125, 0.9375, 0.02344, 1.0, 0.01562, 0.9375, 0.03125, 0.875, 0.03125, 0.9375, 0.01562, 0.9375, 0.01562, 0.875, 0.03125, 0.8125, 0.03125, 0.875, 0.01562, 0.875, 0.01562, 0.8125, 0.03125, 0.75, 0.03125, 0.8125, 0.01562, 0.8125, 0.01562, 0.75, 0.01562, 0.875, 0.01562, 0.9375, 2.98e-08, 0.9375, 0.0, 0.875, 0.01562, 0.8125, 0.01562, 0.875, 0.0, 0.875, 0.0, 0.8125, 0.01562, 0.75, 0.01562, 0.8125, 0.0, 0.8125, 0.0, 0.75, 0.01563, 0.6875, 0.01562, 0.75, 0.0, 0.75, 2.98e-08, 0.6875, 0.01562, 0.625, 0.01563, 0.6875, 2.98e-08, 0.6875, 0.0, 0.625, 0.01562, 0.5625, 0.01562, 0.625, 0.0, 0.625, 0.0, 0.5625, 0.01562, 0.5, 0.01562, 0.5625, 0.0, 0.5625, 0.0, 0.5, 0.01562, 0.9375, 0.007813, 1.0, 2.98e-08, 0.9375, 1.0, 0.625, 1.0, 0.6875, 0.9844, 0.6875, 0.9844, 0.625, 1.0, 0.5625, 1.0, 0.625, 0.9844, 0.625, 0.9844, 0.5625, 1.0, 0.5, 1.0, 0.5625, 0.9844, 0.5625, 0.9844, 0.5, 1.0, 0.9375, 0.9922, 1.0, 0.9844, 0.9375, 1.0, 0.875, 1.0, 0.9375, 0.9844, 0.9375, 0.9844, 0.875, 1.0, 0.8125, 1.0, 0.875, 0.9844, 0.875, 0.9844, 0.8125, 1.0, 0.75, 1.0, 0.8125, 0.9844, 0.8125, 0.9844, 0.75, 1.0, 0.6875, 1.0, 0.75, 0.9844, 0.75, 0.9844, 0.6875, 0.9844, 0.875, 0.9844, 0.9375, 0.9688, 0.9375, 0.9688, 0.875, 0.9844, 0.8125, 0.9844, 0.875, 0.9688, 0.875, 0.9688, 0.8125, 0.9844, 0.75, 0.9844, 0.8125, 0.9688, 0.8125, 0.9687, 0.75, 0.9844, 0.6875, 0.9844, 0.75, 0.9687, 0.75, 0.9688, 0.6875, 0.9844, 0.625, 0.9844, 0.6875, 0.9688, 0.6875, 0.9687, 0.625, 0.9844, 0.5625, 0.9844, 0.625, 0.9687, 0.625, 0.9688, 0.5625, 0.9844, 0.5, 0.9844, 0.5625, 0.9688, 0.5625, 0.9687, 0.5, 0.9844, 0.9375, 0.9766, 1.0, 0.9688, 0.9375, 0.9687, 0.625, 0.9688, 0.6875, 0.9531, 0.6875, 0.9531, 0.625, 0.9688, 0.5625, 0.9687, 0.625, 0.9531, 0.625, 0.9531, 0.5625, 0.9688, 0.9375, 0.9609, 1.0, 0.9531, 0.9375, 0.9687, 0.5, 0.9688, 0.5625, 0.9531, 0.5625, 0.9531, 0.5, 0.9688, 0.875, 0.9688, 0.9375, 0.9531, 0.9375, 0.9531, 0.875, 0.9688, 0.8125, 0.9688, 0.875, 0.9531, 0.875, 0.9531, 0.8125, 0.9687, 0.75, 0.9688, 0.8125, 0.9531, 0.8125, 0.9531, 0.75, 0.9688, 0.6875, 0.9687, 0.75, 0.9531, 0.75, 0.9531, 0.6875, 0.9531, 0.875, 0.9531, 0.9375, 0.9375, 0.9375, 0.9375, 0.875, 0.9531, 0.8125, 0.9531, 0.875, 0.9375, 0.875, 0.9375, 0.8125, 0.9531, 0.75, 0.9531, 0.8125, 0.9375, 0.8125, 0.9375, 0.75, 0.9531, 0.6875, 0.9531, 0.75, 0.9375, 0.75, 0.9375, 0.6875, 0.9531, 0.625, 0.9531, 0.6875, 0.9375, 0.6875, 0.9375, 0.625, 0.9531, 0.5625, 0.9531, 0.625, 0.9375, 0.625, 0.9375, 0.5625, 0.9531, 0.5, 0.9531, 0.5625, 0.9375, 0.5625, 0.9375, 0.5, 0.9531, 0.9375, 0.9453, 1.0, 0.9375, 0.9375, 0.9375, 0.625, 0.9375, 0.6875, 0.9219, 0.6875, 0.9219, 0.625, 0.9375, 0.5625, 0.9375, 0.625, 0.9219, 0.625, 0.9219, 0.5625, 0.9375, 0.5, 0.9375, 0.5625, 0.9219, 0.5625, 0.9219, 0.5, 0.9375, 0.9375, 0.9297, 1.0, 0.9219, 0.9375, 0.9375, 0.875, 0.9375, 0.9375, 0.9219, 0.9375, 0.9219, 0.875, 0.9375, 0.8125, 0.9375, 0.875, 0.9219, 0.875, 0.9219, 0.8125, 0.9375, 0.75, 0.9375, 0.8125, 0.9219, 0.8125, 0.9219, 0.75, 0.9375, 0.6875, 0.9375, 0.75, 0.9219, 0.75, 0.9219, 0.6875, 0.9219, 0.8125, 0.9219, 0.875, 0.9062, 0.875, 0.9062, 0.8125, 0.9219, 0.75, 0.9219, 0.8125, 0.9062, 0.8125, 0.9062, 0.75, 0.9219, 0.6875, 0.9219, 0.75, 0.9062, 0.75, 0.9062, 0.6875, 0.9219, 0.625, 0.9219, 0.6875, 0.9062, 0.6875, 0.9062, 0.625, 0.9219, 0.5625, 0.9219, 0.625, 0.9062, 0.625, 0.9062, 0.5625, 0.9219, 0.5, 0.9219, 0.5625, 0.9062, 0.5625, 0.9062, 0.5, 0.9219, 0.9375, 0.9141, 1.0, 0.9062, 0.9375, 0.9219, 0.875, 0.9219, 0.9375, 0.9062, 0.9375, 0.9062, 0.875, 0.9062, 0.5625, 0.9062, 0.625, 0.8906, 0.625, 0.8906, 0.5625, 0.9062, 0.5, 0.9062, 0.5625, 0.8906, 0.5625, 0.8906, 0.5, 0.9062, 0.9375, 0.8984, 1.0, 0.8906, 0.9375, 0.9062, 0.875, 0.9062, 0.9375, 0.8906, 0.9375, 0.8906, 0.875, 0.9062, 0.8125, 0.9062, 0.875, 0.8906, 0.875, 0.8906, 0.8125, 0.9062, 0.75, 0.9062, 0.8125, 0.8906, 0.8125, 0.8906, 0.75, 0.9062, 0.6875, 0.9062, 0.75, 0.8906, 0.75, 0.8906, 0.6875, 0.9062, 0.625, 0.9062, 0.6875, 0.8906, 0.6875, 0.8906, 0.625, 0.8906, 0.8125, 0.8906, 0.875, 0.875, 0.875, 0.875, 0.8125, 0.8906, 0.75, 0.8906, 0.8125, 0.875, 0.8125, 0.875, 0.75, 0.8906, 0.6875, 0.8906, 0.75, 0.875, 0.75, 0.875, 0.6875, 0.8906, 0.625, 0.8906, 0.6875, 0.875, 0.6875, 0.875, 0.625, 0.8906, 0.5625, 0.8906, 0.625, 0.875, 0.625, 0.875, 0.5625, 0.8906, 0.5, 0.8906, 0.5625, 0.875, 0.5625, 0.875, 0.5, 0.8906, 0.9375, 0.8828, 1.0, 0.875, 0.9375, 0.8906, 0.875, 0.8906, 0.9375, 0.875, 0.9375, 0.875, 0.875, 0.875, 0.5625, 0.875, 0.625, 0.8594, 0.625, 0.8594, 0.5625, 0.875, 0.5, 0.875, 0.5625, 0.8594, 0.5625, 0.8594, 0.5, 0.875, 0.9375, 0.8672, 1.0, 0.8594, 0.9375, 0.875, 0.875, 0.875, 0.9375, 0.8594, 0.9375, 0.8594, 0.875, 0.875, 0.8125, 0.875, 0.875, 0.8594, 0.875, 0.8594, 0.8125, 0.875, 0.75, 0.875, 0.8125, 0.8594, 0.8125, 0.8594, 0.75, 0.875, 0.6875, 0.875, 0.75, 0.8594, 0.75, 0.8594, 0.6875, 0.875, 0.625, 0.875, 0.6875, 0.8594, 0.6875, 0.8594, 0.625, 0.8594, 0.75, 0.8594, 0.8125, 0.8438, 0.8125, 0.8438, 0.75, 0.8594, 0.6875, 0.8594, 0.75, 0.8438, 0.75, 0.8438, 0.6875, 0.8594, 0.625, 0.8594, 0.6875, 0.8438, 0.6875, 0.8438, 0.625, 0.8594, 0.5625, 0.8594, 0.625, 0.8438, 0.625, 0.8438, 0.5625, 0.8594, 0.5, 0.8594, 0.5625, 0.8438, 0.5625, 0.8437, 0.5, 0.8594, 0.9375, 0.8516, 1.0, 0.8438, 0.9375, 0.8594, 0.875, 0.8594, 0.9375, 0.8438, 0.9375, 0.8438, 0.875, 0.8594, 0.8125, 0.8594, 0.875, 0.8438, 0.875, 0.8438, 0.8125, 0.8437, 0.5, 0.8438, 0.5625, 0.8281, 0.5625, 0.8281, 0.5, 0.8438, 0.9375, 0.8359, 1.0, 0.8281, 0.9375, 0.8438, 0.875, 0.8438, 0.9375, 0.8281, 0.9375, 0.8281, 0.875, 0.8438, 0.8125, 0.8438, 0.875, 0.8281, 0.875, 0.8281, 0.8125, 0.8438, 0.75, 0.8438, 0.8125, 0.8281, 0.8125, 0.8281, 0.75, 0.8438, 0.6875, 0.8438, 0.75, 0.8281, 0.75, 0.8281, 0.6875, 0.8438, 0.625, 0.8438, 0.6875, 0.8281, 0.6875, 0.8281, 0.625, 0.8438, 0.5625, 0.8438, 0.625, 0.8281, 0.625, 0.8281, 0.5625, 0.8281, 0.6875, 0.8281, 0.75, 0.8125, 0.75, 0.8125, 0.6875, 0.8281, 0.625, 0.8281, 0.6875, 0.8125, 0.6875, 0.8125, 0.625, 0.8281, 0.5625, 0.8281, 0.625, 0.8125, 0.625, 0.8125, 0.5625, 0.8281, 0.5, 0.8281, 0.5625, 0.8125, 0.5625, 0.8125, 0.5, 0.8281, 0.9375, 0.8203, 1.0, 0.8125, 0.9375, 0.8281, 0.875, 0.8281, 0.9375, 0.8125, 0.9375, 0.8125, 0.875, 0.8281, 0.8125, 0.8281, 0.875, 0.8125, 0.875, 0.8125, 0.8125, 0.8281, 0.75, 0.8281, 0.8125, 0.8125, 0.8125, 0.8125, 0.75, 0.8125, 0.9375, 0.8047, 1.0, 0.7969, 0.9375, 0.8125, 0.875, 0.8125, 0.9375, 0.7969, 0.9375, 0.7969, 0.875, 0.8125, 0.8125, 0.8125, 0.875, 0.7969, 0.875, 0.7969, 0.8125, 0.8125, 0.75, 0.8125, 0.8125, 0.7969, 0.8125, 0.7969, 0.75, 0.8125, 0.6875, 0.8125, 0.75, 0.7969, 0.75, 0.7969, 0.6875, 0.8125, 0.625, 0.8125, 0.6875, 0.7969, 0.6875, 0.7969, 0.625, 0.8125, 0.5625, 0.8125, 0.625, 0.7969, 0.625, 0.7969, 0.5625, 0.8125, 0.5, 0.8125, 0.5625, 0.7969, 0.5625, 0.7969, 0.5, 0.7969, 0.6875, 0.7969, 0.75, 0.7812, 0.75, 0.7812, 0.6875, 0.7969, 0.625, 0.7969, 0.6875, 0.7812, 0.6875, 0.7812, 0.625, 0.7969, 0.5625, 0.7969, 0.625, 0.7812, 0.625, 0.7812, 0.5625, 0.7969, 0.5, 0.7969, 0.5625, 0.7812, 0.5625, 0.7812, 0.5, 0.7969, 0.9375, 0.7891, 1.0, 0.7812, 0.9375, 0.7969, 0.875, 0.7969, 0.9375, 0.7812, 0.9375, 0.7812, 0.875, 0.7969, 0.8125, 0.7969, 0.875, 0.7812, 0.875, 0.7812, 0.8125, 0.7969, 0.75, 0.7969, 0.8125, 0.7812, 0.8125, 0.7812, 0.75, 0.7812, 0.875, 0.7812, 0.9375, 0.7656, 0.9375, 0.7656, 0.875, 0.7812, 0.8125, 0.7812, 0.875, 0.7656, 0.875, 0.7656, 0.8125, 0.7812, 0.75, 0.7812, 0.8125, 0.7656, 0.8125, 0.7656, 0.75, 0.7812, 0.6875, 0.7812, 0.75, 0.7656, 0.75, 0.7656, 0.6875, 0.7812, 0.625, 0.7812, 0.6875, 0.7656, 0.6875, 0.7656, 0.625, 0.7812, 0.5625, 0.7812, 0.625, 0.7656, 0.625, 0.7656, 0.5625, 0.7812, 0.5, 0.7812, 0.5625, 0.7656, 0.5625, 0.7656, 0.5, 0.7812, 0.9375, 0.7734, 1.0, 0.7656, 0.9375, 0.7656, 0.625, 0.7656, 0.6875, 0.75, 0.6875, 0.75, 0.625, 0.7656, 0.5625, 0.7656, 0.625, 0.75, 0.625, 0.75, 0.5625, 0.7656, 0.5, 0.7656, 0.5625, 0.75, 0.5625, 0.75, 0.5, 0.7656, 0.9375, 0.7578, 1.0, 0.75, 0.9375, 0.7656, 0.875, 0.7656, 0.9375, 0.75, 0.9375, 0.75, 0.875, 0.7656, 0.8125, 0.7656, 0.875, 0.75, 0.875, 0.75, 0.8125, 0.7656, 0.75, 0.7656, 0.8125, 0.75, 0.8125, 0.75, 0.75, 0.7656, 0.6875, 0.7656, 0.75, 0.75, 0.75, 0.75, 0.6875])
me_sphere.update()
me_cube_005 = bpy.data.meshes.new('Cube.005')
me_cube_005.from_pydata([(-0.1, 0.1, 0.5964), (-0.07806, 0.07806, 0.3964), (-0.1, -0.1, 0.5964), (-0.07806, -0.07806, 0.3964), (0.1, 0.1, 0.5964), (0.07806, 0.07806, 0.3964), (0.1, -0.1, 0.5964), (0.07806, -0.07806, 0.3964), (-0.1, 0.1, 0.3964), (-0.1, -0.1, 0.3964), (0.1, -0.1, 0.3964), (0.1, 0.1, 0.3964), (-0.07806, 0.02602, 0.3964), (-0.07806, -0.02602, 0.3964), (-0.02602, -0.07806, 0.3964), (0.02602, -0.07806, 0.3964), (0.07806, -0.02602, 0.3964), (0.07806, 0.02602, 0.3964), (0.02602, 0.07806, 0.3964), (-0.02602, 0.07806, 0.3964), (0.02602, -0.02602, 0.3964), (0.02602, 0.02602, 0.3964), (-0.02602, -0.02602, 0.3964), (-0.02602, 0.02602, 0.3964), (0.02602, -0.07806, -2.543e-08), (0.07806, -0.07806, -2.543e-08), (-0.02602, 0.07806, 2.543e-08), (-0.07806, 0.07806, 2.543e-08), (-0.07806, 0.02602, 8.478e-09), (0.07806, -0.02602, -8.478e-09), (0.02602, -0.02602, -8.478e-09), (-0.02602, 0.02602, 8.478e-09), (-0.02602, 0.07806, 0.0478), (-0.07806, 0.07806, 0.0478), (-0.02602, 0.02602, 0.0478), (-0.07806, 0.02602, 0.0478), (0.02602, -0.07806, 0.0478), (0.07806, -0.07806, 0.0478), (0.07806, -0.02602, 0.0478), (0.02602, -0.02602, 0.0478)], [], [(0, 8, 9, 2), (2, 9, 10, 6), (6, 10, 11, 4), (4, 11, 8, 0), (2, 6, 4, 0), (37, 36, 24, 25), (1, 12, 13, 3, 9, 8), (3, 14, 15, 7, 10, 9), (7, 16, 17, 5, 11, 10), (5, 18, 19, 1, 8, 11), (17, 21, 18, 5), (21, 23, 19, 18), (33, 32, 26, 27), (16, 20, 21, 17), (15, 14, 22, 20), (20, 22, 23, 21), (14, 3, 13, 22), (22, 13, 12, 23), (31, 28, 27, 26), (25, 24, 30, 29), (38, 37, 25, 29), (32, 34, 31, 26), (35, 33, 27, 28), (36, 39, 30, 24), (39, 38, 29, 30), (34, 35, 28, 31), (23, 12, 35, 34), (12, 1, 33, 35), (19, 23, 34, 32), (1, 19, 32, 33), (20, 16, 38, 39), (15, 20, 39, 36), (16, 7, 37, 38), (7, 15, 36, 37)])
me_cube_005.polygons.foreach_set('use_smooth', [True] * 34)
_uv = me_cube_005.uv_layers.new(name='UVMap')
_uv.uv.foreach_set('vector', [0.375, 0.0, 0.625, 0.0, 0.625, 0.25, 0.375, 0.25, 0.375, 0.25, 0.625, 0.25, 0.625, 0.5, 0.375, 0.5, 0.375, 0.5, 0.625, 0.5, 0.625, 0.75, 0.375, 0.75, 0.375, 0.75, 0.625, 0.75, 0.625, 1.0, 0.375, 1.0, 0.125, 0.5, 0.375, 0.5, 0.375, 0.75, 0.125, 0.75, 0.6524, 0.5274, 0.7175, 0.5274, 0.7175, 0.5274, 0.6524, 0.5274, 0.8476, 0.7226, 0.8476, 0.6575, 0.8476, 0.5925, 0.8476, 0.5274, 0.875, 0.5, 0.875, 0.75, 0.8476, 0.5274, 0.7825, 0.5274, 0.7175, 0.5274, 0.6524, 0.5274, 0.625, 0.5, 0.875, 0.5, 0.6524, 0.5274, 0.6524, 0.5925, 0.6524, 0.6575, 0.6524, 0.7226, 0.625, 0.75, 0.625, 0.5, 0.6524, 0.7226, 0.7175, 0.7226, 0.7825, 0.7226, 0.8476, 0.7226, 0.875, 0.75, 0.625, 0.75, 0.6524, 0.6575, 0.7175, 0.6575, 0.7175, 0.7226, 0.6524, 0.7226, 0.7175, 0.6575, 0.7825, 0.6575, 0.7825, 0.7226, 0.7175, 0.7226, 0.8476, 0.7226, 0.7825, 0.7226, 0.7825, 0.7226, 0.8476, 0.7226, 0.6524, 0.5925, 0.7175, 0.5925, 0.7175, 0.6575, 0.6524, 0.6575, 0.7175, 0.5274, 0.7825, 0.5274, 0.7825, 0.5925, 0.7175, 0.5925, 0.7175, 0.5925, 0.7825, 0.5925, 0.7825, 0.6575, 0.7175, 0.6575, 0.7825, 0.5274, 0.8476, 0.5274, 0.8476, 0.5925, 0.7825, 0.5925, 0.7825, 0.5925, 0.8476, 0.5925, 0.8476, 0.6575, 0.7825, 0.6575, 0.7825, 0.6575, 0.8476, 0.6575, 0.8476, 0.7226, 0.7825, 0.7226, 0.6524, 0.5274, 0.7175, 0.5274, 0.7175, 0.5925, 0.6524, 0.5925, 0.6524, 0.5925, 0.6524, 0.5274, 0.6524, 0.5274, 0.6524, 0.5925, 0.7825, 0.7226, 0.7825, 0.6575, 0.7825, 0.6575, 0.7825, 0.7226, 0.8476, 0.6575, 0.8476, 0.7226, 0.8476, 0.7226, 0.8476, 0.6575, 0.7175, 0.5274, 0.7175, 0.5925, 0.7175, 0.5925, 0.7175, 0.5274, 0.7175, 0.5925, 0.6524, 0.5925, 0.6524, 0.5925, 0.7175, 0.5925, 0.7825, 0.6575, 0.8476, 0.6575, 0.8476, 0.6575, 0.7825, 0.6575, 0.7825, 0.6575, 0.8476, 0.6575, 0.8476, 0.6575, 0.7825, 0.6575, 0.8476, 0.6575, 0.8476, 0.7226, 0.8476, 0.7226, 0.8476, 0.6575, 0.7825, 0.7226, 0.7825, 0.6575, 0.7825, 0.6575, 0.7825, 0.7226, 0.8476, 0.7226, 0.7825, 0.7226, 0.7825, 0.7226, 0.8476, 0.7226, 0.7175, 0.5925, 0.6524, 0.5925, 0.6524, 0.5925, 0.7175, 0.5925, 0.7175, 0.5274, 0.7175, 0.5925, 0.7175, 0.5925, 0.7175, 0.5274, 0.6524, 0.5925, 0.6524, 0.5274, 0.6524, 0.5274, 0.6524, 0.5925, 0.6524, 0.5274, 0.7175, 0.5274, 0.7175, 0.5274, 0.6524, 0.5274])
me_cube_005.materials.append(mat_material_001)
me_cube_005.update()

# ---- objects
ob_cube_003 = bpy.data.objects.new('Cube.003', me_cube_003)
ob_cube_004 = bpy.data.objects.new('Cube.004', me_cube_004)
ob_sphere = bpy.data.objects.new('Sphere', me_sphere)
ob_cube_005 = bpy.data.objects.new('Cube.005', me_cube_005)
ob_light = bpy.data.objects.new('Light', light_light)
ob_camera = bpy.data.objects.new('Camera', cam_camera)
ob_area = bpy.data.objects.new('Area', light_area)
ob_area_001 = bpy.data.objects.new('Area.001', light_area_001)
_N = ng_geometry_nodes.nodes; _L = ng_geometry_nodes.links
n0 = _N.new('NodeGroupInput'); n0.name = 'Group Input'; n0.location = (-716, -115)
n1 = _N.new('NodeGroupOutput'); n1.name = 'Group Output'; n1.location = (1341, 23)
n2 = _N.new('GeometryNodeDistributePointsOnFaces'); n2.name = 'Distribute Points on Faces'; n2.location = (-314, -41)
n2.inputs[4].default_value = 16.26
n2.inputs[6].default_value = 19
n3 = _N.new('GeometryNodeInstanceOnPoints'); n3.name = 'Instance on Points'; n3.location = (309, -22)
n4 = _N.new('GeometryNodeObjectInfo'); n4.name = 'Object Info'; n4.location = (-137, -447)
n4.inputs[0].default_value = ob_cube_005
n5 = _N.new('GeometryNodeInstanceOnPoints'); n5.name = 'Instance on Points.001'; n5.location = (265, -726)
n5.inputs[6].default_value = (1.3, 1.0, 1.0)
n6 = _N.new('GeometryNodeJoinGeometry'); n6.name = 'Join Geometry'; n6.location = (1090, -54)
n7 = _N.new('FunctionNodeRotateEuler'); n7.name = 'Rotate Euler'; n7.location = (32, -886)
n7.space = 'LOCAL'
n8 = _N.new('GeometryNodeDistributePointsOnFaces'); n8.name = 'Distribute Points on Faces.001'; n8.location = (-315, -782)
n8.inputs[4].default_value = 32.0
n8.inputs[6].default_value = 59
n9 = _N.new('GeometryNodeScaleInstances'); n9.name = 'Scale Instances'; n9.location = (831, -672)
n10 = _N.new('FunctionNodeRandomValue'); n10.name = 'Random Value'; n10.location = (460, -835)
n10.inputs[2].default_value = 0.9
n10.inputs[3].default_value = 1.2
n10.inputs[6].default_value = 0.5333
n11 = _N.new('ShaderNodeCombineXYZ'); n11.name = 'Combine XYZ'; n11.location = (647, -773)
n12 = _N.new('GeometryNodeScaleInstances'); n12.name = 'Scale Instances.001'; n12.location = (796, -36)
n13 = _N.new('FunctionNodeRandomValue'); n13.name = 'Random Value.001'; n13.location = (462, -207)
n13.hide = True
n13.inputs[2].default_value = 0.9
n13.inputs[3].default_value = 1.2
n13.inputs[6].default_value = 0.5333
n14 = _N.new('ShaderNodeCombineXYZ'); n14.name = 'Combine XYZ.001'; n14.location = (634, -161)
n14.hide = True
n15 = _N.new('GeometryNodeDistributePointsOnFaces'); n15.name = 'Distribute Points on Faces.002'; n15.location = (-338, 348)
n15.inputs[4].default_value = 0.58
n15.inputs[6].default_value = 34
n16 = _N.new('GeometryNodeInstanceOnPoints'); n16.name = 'Instance on Points.002'; n16.location = (286, 367)
n17 = _N.new('GeometryNodeScaleInstances'); n17.name = 'Scale Instances.002'; n17.location = (772, 352)
n17.mute = True
n18 = _N.new('FunctionNodeRandomValue'); n18.name = 'Random Value.002'; n18.location = (438, 181)
n18.hide = True
n18.inputs[2].default_value = 0.9
n18.inputs[3].default_value = 1.2
n18.inputs[6].default_value = 0.5333
n19 = _N.new('ShaderNodeCombineXYZ'); n19.name = 'Combine XYZ.002'; n19.location = (610, 227)
n19.hide = True
n20 = _N.new('GeometryNodeObjectInfo'); n20.name = 'Object Info.001'; n20.location = (-26, 178)
n20.inputs[0].default_value = ob_cube_003
n21 = _N.new('ShaderNodeCombineXYZ'); n21.name = 'Combine XYZ.003'; n21.location = (-172, -1021)
n21.inputs[1].default_value = 3.142
n22 = _N.new('FunctionNodeRandomValue'); n22.name = 'Random Value.003'; n22.location = (-707, -657)
n22.hide = True
n22.inputs[3].default_value = 6.283
n22.inputs[6].default_value = 0.5333
n23 = _N.new('FunctionNodeRotateEuler'); n23.name = 'Rotate Euler.001'; n23.location = (58, -138)
n23.space = 'LOCAL'
n24 = _N.new('ShaderNodeCombineXYZ'); n24.name = 'Combine XYZ.005'; n24.location = (-98, -282)
n25 = _N.new('FunctionNodeRandomValue'); n25.name = 'Random Value.007'; n25.location = (-708, -561)
n25.hide = True
n25.inputs[2].default_value = 0.1
n25.inputs[3].default_value = 0.1
n25.inputs[6].default_value = 0.5333
_L.new(n0.outputs[0], n2.inputs[0])
_L.new(n2.outputs[0], n3.inputs[0])
_L.new(n4.outputs[4], n3.inputs[2])
_L.new(n4.outputs[4], n5.inputs[2])
_L.new(n7.outputs[0], n5.inputs[5])
_L.new(n9.outputs[0], n6.inputs[0])
_L.new(n6.outputs[0], n1.inputs[0])
_L.new(n8.outputs[0], n5.inputs[0])
_L.new(n8.outputs[2], n7.inputs[0])
_L.new(n0.outputs[0], n8.inputs[0])
_L.new(n5.outputs[0], n9.inputs[0])
_L.new(n10.outputs[1], n11.inputs[2])
_L.new(n11.outputs[0], n9.inputs[2])
_L.new(n10.outputs[1], n11.inputs[1])
_L.new(n10.outputs[1], n11.inputs[0])
_L.new(n13.outputs[1], n14.inputs[2])
_L.new(n14.outputs[0], n12.inputs[2])
_L.new(n13.outputs[1], n14.inputs[1])
_L.new(n13.outputs[1], n14.inputs[0])
_L.new(n3.outputs[0], n12.inputs[0])
_L.new(n12.outputs[0], n6.inputs[0])
_L.new(n15.outputs[0], n16.inputs[0])
_L.new(n15.outputs[2], n16.inputs[5])
_L.new(n18.outputs[1], n19.inputs[2])
_L.new(n19.outputs[0], n17.inputs[2])
_L.new(n18.outputs[1], n19.inputs[1])
_L.new(n18.outputs[1], n19.inputs[0])
_L.new(n16.outputs[0], n17.inputs[0])
_L.new(n17.outputs[0], n6.inputs[0])
_L.new(n20.outputs[4], n16.inputs[2])
_L.new(n0.outputs[0], n15.inputs[0])
_L.new(n21.outputs[0], n7.inputs[1])
_L.new(n22.outputs[1], n21.inputs[2])
_L.new(n24.outputs[0], n23.inputs[1])
_L.new(n23.outputs[0], n3.inputs[5])
_L.new(n2.outputs[2], n23.inputs[0])
_L.new(n25.outputs[1], n21.inputs[0])
_L.new(n25.outputs[1], n24.inputs[0])
_L.new(n22.outputs[1], n24.inputs[2])
n1.is_active_output = True

# ---- transforms, parenting, visibility, modifiers, constraints
ob_cube_003.location = (-10.52, 0.0, 0.0)
ob_cube_003.hide_render = True
_m = ob_cube_003.modifiers.new('Subdivision', 'SUBSURF')
_m.levels = 4
_m.render_levels = 5
_m = ob_cube_003.modifiers.new('Displace', 'DISPLACE')
_m.strength = -0.01
_m = ob_cube_003.modifiers.new('Displace.001', 'DISPLACE')
_m.strength = -0.1
ob_cube_004.location = (-3.474, 0.0, 0.0)
ob_cube_004.scale = (0.4919, 0.4919, 0.4919)
_m = ob_cube_004.modifiers.new('Mirror', 'MIRROR')
_m.use_clip = True
_m = ob_cube_004.modifiers.new('Array', 'ARRAY')
_m.count = 45
_m.relative_offset_displace = (0.0, 0.0, 1.0)
_m.use_merge_vertices = True
_m = ob_cube_004.modifiers.new('SimpleDeform', 'SIMPLE_DEFORM')
_m.deform_axis = 'Z'
_m.factor = 31.42
_m.angle = 31.42
_m = ob_cube_004.modifiers.new('SimpleDeform.001', 'SIMPLE_DEFORM')
_m.deform_method = 'BEND'
_m.deform_axis = 'Y'
_m.factor = 6.283
_m.angle = 6.283
_m = ob_cube_004.modifiers.new('Weld', 'WELD')
_m = ob_cube_004.modifiers.new('Subdivision', 'SUBSURF')
_m.levels = 2
ob_sphere.location = (0.0, 0.0, 0.0)
ob_sphere.rotation_euler = (-0.09818, 1.276, -2.257e-06)
ob_sphere.scale = (1.161, 1.161, 1.161)
_m = ob_sphere.modifiers.new('GeometryNodes', 'NODES')
_m.node_group = ng_geometry_nodes
ob_cube_005.location = (-8.679, 0.0, 0.0)
ob_cube_005.hide_render = True
_m = ob_cube_005.modifiers.new('Subdivision', 'SUBSURF')
ob_light.location = (-10.12, -14.22, 5.71)
ob_light.rotation_euler = (0.6503, 0.05522, 1.866)
ob_light.lock_rotations_4d = False
ob_light.empty_display_type = 'ARROWS'
ob_light.color = (0.0, 0.0, 0.0, 0.0)
ob_light.lineart.crease_threshold = 0.0
ob_camera.location = (0.0, -25.59, 8.658e-07)
ob_camera.rotation_euler = (1.571, -0.0, 0.0)
ob_camera.scale = (1.0, 1.0, 1.0)
ob_camera.lock_rotations_4d = False
ob_camera.empty_display_type = 'ARROWS'
ob_camera.color = (0.0, 0.0, 0.0, 0.0)
ob_camera.display_type = 'WIRE'
ob_camera.lineart.crease_threshold = 0.0
ob_area.location = (-12.13, 6.307, 7.624)
ob_area.rotation_euler = (-1.089, -0.3331, 0.884)
ob_area_001.location = (15.64, -14.64, 8.305)
ob_area_001.rotation_euler = (1.276, 0.3214, 0.6424)

# ---- collection membership
col_collection.objects.link(ob_cube_003)
col_collection.objects.link(ob_cube_004)
col_collection.objects.link(ob_sphere)
col_collection.objects.link(ob_cube_005)
col_render.objects.link(ob_light)
col_render.objects.link(ob_camera)
col_render.objects.link(ob_area)
col_render.objects.link(ob_area_001)

# ---- scene / render settings (as saved in the file)
scene.camera = ob_camera
scene.frame_start = 1; scene.frame_end = 250; scene.frame_set(1)
scene.render.engine = 'CYCLES'
scene.render.resolution_x = 1080
scene.render.resolution_percentage = 200
scene.render.film_transparent = True
scene.render.use_motion_blur = True
scene.cycles.samples = 512
scene.cycles.sampling_pattern = 'TABULATED_SOBOL'
scene.cycles.adaptive_threshold = 0.1
scene.cycles.use_auto_tile = False
scene.eevee.use_gtao = True
scene.eevee.ray_tracing_options.trace_max_roughness = 0.0
scene.eevee.use_raytracing = True
scene.view_settings.view_transform = 'Filmic'
bpy.context.view_layer.update()
